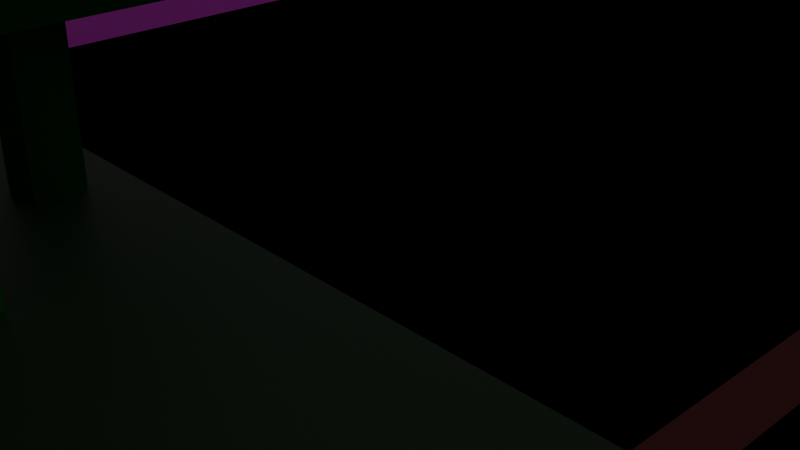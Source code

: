 # Source: Home.blend  (saved by Blender 3.2.14; exported with 4.5.12 LTS)
import bpy
from mathutils import Matrix  # noqa: F401  (used for matrix-valued properties, if any)

bpy.ops.wm.read_factory_settings(use_empty=True)
scene = bpy.context.scene
scene.name = 'Scene'

# ---- collections
col_collection = bpy.data.collections.new('Collection'); scene.collection.children.link(col_collection)
col_home = bpy.data.collections.new('Home'); scene.collection.children.link(col_home)
col_frontyard = bpy.data.collections.new('Frontyard'); col_home.children.link(col_frontyard)
col_bricks = bpy.data.collections.new('Bricks'); col_frontyard.children.link(col_bricks)
col_bushwall = bpy.data.collections.new('BushWall'); col_frontyard.children.link(col_bushwall)
col_gate = bpy.data.collections.new('Gate'); col_home.children.link(col_gate)
col_house = bpy.data.collections.new('House'); col_home.children.link(col_house)
col_garage = bpy.data.collections.new('Garage'); col_home.children.link(col_garage)
col_neighborwall = bpy.data.collections.new('NeighborWall'); col_home.children.link(col_neighborwall)
col_road = bpy.data.collections.new('Road'); col_home.children.link(col_road)
col_lines = bpy.data.collections.new('Lines'); col_road.children.link(col_lines)
col_ruler = bpy.data.collections.new('Ruler'); scene.collection.children.link(col_ruler)

# ---- images (referenced by path relative to the original .blend; pixels are not part of the script)
import os
ASSET_DIR = os.environ.get("B2B_ASSET_DIR", "")  # directory of the original .blend (textures are referenced by path, not embedded)
HERE = os.path.dirname(os.path.abspath(__file__))  # packed textures are extracted next to this script under _unpacked/

def load_image(name, relpath, width, height, colorspace="sRGB"):
    """Load a texture the original file referenced (path relative to the .blend, or extracted next to this script)."""
    p = next((c for c in (os.path.join(HERE, relpath), os.path.join(ASSET_DIR, relpath)) if relpath and os.path.exists(c)), "")
    if p:
        img = bpy.data.images.load(p, check_existing=True)
        img.name = name
    else:  # same state as the original file: an image datablock whose file is absent (Cycles renders it pink)
        img = bpy.data.images.new(name, width, height)
        img.source = "FILE"
        img.filepath = "//" + (relpath or name)
    img.colorspace_settings.name = colorspace
    return img
img_reference_png = load_image('reference.png', 'img/reference.png', 1024, 1024, 'sRGB')

# ---- materials (node trees are filled in below, after node groups)
mat_material_008 = bpy.data.materials.new('Material.008')
mat_material_008.use_transparent_shadow = False
mat_material_009 = bpy.data.materials.new('Material.009')
mat_material_009.use_transparent_shadow = False
mat_material_006 = bpy.data.materials.new('Material.006')
mat_material_006.use_transparent_shadow = False
mat_material_005 = bpy.data.materials.new('Material.005')
mat_material_005.use_transparent_shadow = False
mat_material_001 = bpy.data.materials.new('Material.001')
mat_material_001.use_transparent_shadow = False
mat_material_011 = bpy.data.materials.new('Material.011')
mat_material_011.use_transparent_shadow = False
mat_material_010 = bpy.data.materials.new('Material.010')
mat_material_010.use_transparent_shadow = False
mat_material_002 = bpy.data.materials.new('Material.002')
mat_material_002.use_transparent_shadow = False
mat_material_007 = bpy.data.materials.new('Material.007')
mat_material_007.use_transparent_shadow = False
mat_material_012 = bpy.data.materials.new('Material.012')
mat_material_012.use_transparent_shadow = False

# ---- material node trees
mat_material_008.use_nodes = True; mat_material_008.node_tree.nodes.clear()
_N = mat_material_008.node_tree.nodes; _L = mat_material_008.node_tree.links
n0 = _N.new('ShaderNodeBsdfPrincipled'); n0.name = 'Principled BSDF'; n0.location = (10, 300)
n0.distribution = 'GGX'
n0.subsurface_method = 'BURLEY'
n0.inputs[3].default_value = 1.45
n0.inputs[27].default_value = (0.0, 0.0, 0.0, 1.0)
n0.inputs[28].default_value = 1.0
n1 = _N.new('ShaderNodeOutputMaterial'); n1.name = 'Material Output'; n1.location = (300, 300)
n2 = _N.new('ShaderNodeTexImage'); n2.name = 'Image Texture'; n2.location = (-280, 280)
n2.image = img_reference_png
_L.new(n0.outputs[0], n1.inputs[0])
_L.new(n2.outputs[0], n0.inputs[0])
n1.is_active_output = True
mat_material_009.use_nodes = True; mat_material_009.node_tree.nodes.clear()
_N = mat_material_009.node_tree.nodes; _L = mat_material_009.node_tree.links
n0 = _N.new('ShaderNodeBsdfPrincipled'); n0.name = 'Principled BSDF'; n0.location = (10, 300)
n0.distribution = 'GGX'
n0.subsurface_method = 'RANDOM_WALK_SKIN'
n0.inputs[0].default_value = (0.1679, 0.1679, 0.1679, 1.0)
n0.inputs[3].default_value = 1.45
n0.inputs[27].default_value = (0.0, 0.0, 0.0, 1.0)
n0.inputs[28].default_value = 1.0
n1 = _N.new('ShaderNodeOutputMaterial'); n1.name = 'Material Output'; n1.location = (300, 300)
_L.new(n0.outputs[0], n1.inputs[0])
n1.is_active_output = True
mat_material_006.use_nodes = True; mat_material_006.node_tree.nodes.clear()
_N = mat_material_006.node_tree.nodes; _L = mat_material_006.node_tree.links
n0 = _N.new('ShaderNodeBsdfPrincipled'); n0.name = 'Principled BSDF'; n0.location = (10, 300)
n0.distribution = 'GGX'
n0.subsurface_method = 'RANDOM_WALK_SKIN'
n0.inputs[0].default_value = (0.233, 0.06003, 0.0102, 1.0)
n0.inputs[3].default_value = 1.45
n0.inputs[27].default_value = (0.0, 0.0, 0.0, 1.0)
n0.inputs[28].default_value = 1.0
n1 = _N.new('ShaderNodeOutputMaterial'); n1.name = 'Material Output'; n1.location = (300, 300)
_L.new(n0.outputs[0], n1.inputs[0])
n1.is_active_output = True
mat_material_005.use_nodes = True; mat_material_005.node_tree.nodes.clear()
_N = mat_material_005.node_tree.nodes; _L = mat_material_005.node_tree.links
n0 = _N.new('ShaderNodeBsdfPrincipled'); n0.name = 'Principled BSDF'; n0.location = (10, 300)
n0.distribution = 'GGX'
n0.subsurface_method = 'RANDOM_WALK_SKIN'
n0.inputs[0].default_value = (0.0, 0.07657, 0.004915, 1.0)
n0.inputs[3].default_value = 1.45
n0.inputs[27].default_value = (0.0, 0.0, 0.0, 1.0)
n0.inputs[28].default_value = 1.0
n1 = _N.new('ShaderNodeOutputMaterial'); n1.name = 'Material Output'; n1.location = (300, 300)
_L.new(n0.outputs[0], n1.inputs[0])
n1.is_active_output = True
mat_material_001.use_nodes = True; mat_material_001.node_tree.nodes.clear()
_N = mat_material_001.node_tree.nodes; _L = mat_material_001.node_tree.links
n0 = _N.new('ShaderNodeBsdfPrincipled'); n0.name = 'Principled BSDF'; n0.location = (360, 300)
n0.distribution = 'GGX'
n0.subsurface_method = 'RANDOM_WALK_SKIN'
n0.inputs[3].default_value = 1.45
n0.inputs[27].default_value = (0.0, 0.0, 0.0, 1.0)
n0.inputs[28].default_value = 1.0
n1 = _N.new('ShaderNodeOutputMaterial'); n1.name = 'Material Output'; n1.location = (650, 300)
n2 = _N.new('ShaderNodeRGB'); n2.name = 'RGB'; n2.location = (40, 354)
n2.outputs[0].default_value = (0.0, 0.0, 0.0, 1.0)
_L.new(n0.outputs[0], n1.inputs[0])
_L.new(n2.outputs[0], n0.inputs[0])
n1.is_active_output = True
mat_material_011.use_nodes = True; mat_material_011.node_tree.nodes.clear()
_N = mat_material_011.node_tree.nodes; _L = mat_material_011.node_tree.links
n0 = _N.new('ShaderNodeBsdfPrincipled'); n0.name = 'Principled BSDF'; n0.location = (10, 300)
n0.distribution = 'GGX'
n0.subsurface_method = 'RANDOM_WALK_SKIN'
n0.inputs[0].default_value = (0.01665, 0.06071, 0.01371, 1.0)
n0.inputs[3].default_value = 1.45
n0.inputs[27].default_value = (0.0, 0.0, 0.0, 1.0)
n0.inputs[28].default_value = 1.0
n1 = _N.new('ShaderNodeOutputMaterial'); n1.name = 'Material Output'; n1.location = (300, 300)
_L.new(n0.outputs[0], n1.inputs[0])
n1.is_active_output = True
mat_material_010.use_nodes = True; mat_material_010.node_tree.nodes.clear()
_N = mat_material_010.node_tree.nodes; _L = mat_material_010.node_tree.links
n0 = _N.new('ShaderNodeBsdfPrincipled'); n0.name = 'Principled BSDF'; n0.location = (10, 300)
n0.distribution = 'GGX'
n0.subsurface_method = 'RANDOM_WALK_SKIN'
n0.inputs[0].default_value = (0.214, 0.01001, 0.01103, 1.0)
n0.inputs[3].default_value = 1.45
n0.inputs[27].default_value = (0.0, 0.0, 0.0, 1.0)
n0.inputs[28].default_value = 1.0
n1 = _N.new('ShaderNodeOutputMaterial'); n1.name = 'Material Output'; n1.location = (300, 300)
_L.new(n0.outputs[0], n1.inputs[0])
n1.is_active_output = True
mat_material_002.use_nodes = True; mat_material_002.node_tree.nodes.clear()
_N = mat_material_002.node_tree.nodes; _L = mat_material_002.node_tree.links
n0 = _N.new('ShaderNodeBsdfPrincipled'); n0.name = 'Principled BSDF'; n0.location = (10, 300)
n0.distribution = 'GGX'
n0.subsurface_method = 'RANDOM_WALK_SKIN'
n0.inputs[0].default_value = (0.0, 0.2396, 0.00577, 1.0)
n0.inputs[3].default_value = 1.45
n0.inputs[27].default_value = (0.0, 0.0, 0.0, 1.0)
n0.inputs[28].default_value = 1.0
n1 = _N.new('ShaderNodeOutputMaterial'); n1.name = 'Material Output'; n1.location = (300, 300)
_L.new(n0.outputs[0], n1.inputs[0])
n1.is_active_output = True
mat_material_007.use_nodes = True; mat_material_007.node_tree.nodes.clear()
_N = mat_material_007.node_tree.nodes; _L = mat_material_007.node_tree.links
n0 = _N.new('ShaderNodeBsdfPrincipled'); n0.name = 'Principled BSDF'; n0.location = (10, 300)
n0.distribution = 'GGX'
n0.subsurface_method = 'RANDOM_WALK_SKIN'
n0.inputs[0].default_value = (0.8, 0.641, 0.4457, 1.0)
n0.inputs[3].default_value = 1.45
n0.inputs[27].default_value = (0.0, 0.0, 0.0, 1.0)
n0.inputs[28].default_value = 1.0
n1 = _N.new('ShaderNodeOutputMaterial'); n1.name = 'Material Output'; n1.location = (300, 300)
_L.new(n0.outputs[0], n1.inputs[0])
n1.is_active_output = True
mat_material_012.use_nodes = True; mat_material_012.node_tree.nodes.clear()
_N = mat_material_012.node_tree.nodes; _L = mat_material_012.node_tree.links
n0 = _N.new('ShaderNodeBsdfPrincipled'); n0.name = 'Principled BSDF'; n0.location = (10, 300)
n0.distribution = 'GGX'
n0.subsurface_method = 'RANDOM_WALK_SKIN'
n0.inputs[0].default_value = (0.3343, 0.3165, 0.2221, 1.0)
n0.inputs[3].default_value = 1.45
n0.inputs[27].default_value = (0.0, 0.0, 0.0, 1.0)
n0.inputs[28].default_value = 1.0
n1 = _N.new('ShaderNodeOutputMaterial'); n1.name = 'Material Output'; n1.location = (300, 300)
_L.new(n0.outputs[0], n1.inputs[0])
n1.is_active_output = True

# ---- world
world_world = bpy.data.worlds.new('World'); scene.world = world_world
world_world.use_nodes = True; world_world.node_tree.nodes.clear()
_N = world_world.node_tree.nodes; _L = world_world.node_tree.links
n0 = _N.new('ShaderNodeOutputWorld'); n0.name = 'World Output'; n0.location = (300, 300)
n1 = _N.new('ShaderNodeBackground'); n1.name = 'Background'; n1.location = (10, 300)
n1.inputs[0].default_value = (0.05088, 0.05088, 0.05088, 1.0)
_L.new(n1.outputs[0], n0.inputs[0])
n0.is_active_output = True
world_world.color = (0.05088, 0.05088, 0.05088)
world_world.use_sun_shadow = False
world_world.sun_shadow_jitter_overblur = 0.0

# ---- cameras
cam_camera = bpy.data.cameras.new('Camera')
cam_camera.clip_end = 100.0
cam_camera.ortho_scale = 7.314

# ---- lights
light_light = bpy.data.lights.new('Light', 'POINT')
light_light.transmission_factor = 0.0
light_light.energy = 1000.0
light_light.shadow_soft_size = 0.1
light_light.shadow_maximum_resolution = 0.006
light_light.use_absolute_resolution = True

# ---- meshes
me_plane_002 = bpy.data.meshes.new('Plane.002')
me_plane_002.from_pydata([(-0.3048, -0.3048, 0.0), (0.3048, -0.3048, 0.0), (-0.3048, 0.3048, 0.0), (0.3048, 0.3048, 0.0)], [], [(0, 1, 3, 2)])
_uv = me_plane_002.uv_layers.new(name='UVMap')
_uv.uv.foreach_set('vector', [0.0, 0.0, 1.0, 0.0, 1.0, 1.0, 0.0, 1.0])
me_plane_002.materials.append(mat_material_008)
me_plane_002.update()
me_cube_001 = bpy.data.meshes.new('Cube.001')
me_cube_001.from_pydata([(-0.3048, -0.3048, -0.3048), (-0.3048, -0.3048, 0.3048), (-0.3048, 0.3048, -0.3048), (-0.3048, 0.3048, 0.3048), (0.3048, -0.3048, -0.3048), (0.3048, -0.3048, 0.3048), (0.3048, 0.3048, -0.3048), (0.3048, 0.3048, 0.3048), (-0.3048, 0.265, 0.3048), (-0.3048, 0.1314, 0.3048), (-0.3048, 0.1314, -0.3048), (-0.3048, 0.265, -0.3048), (-0.3048, 0.1314, -0.3048), (-0.3048, 0.265, -0.3048), (-0.2717, 0.265, 0.3048), (-0.2717, 0.1314, 0.3048), (-0.3048, 0.2649, 0.3048), (-0.2717, 0.2649, 0.3048), (-0.3048, 0.2442, -0.3048), (-0.3048, 0.2442, -0.3048), (-0.3048, 0.153, -0.3048), (-0.3048, 0.153, -0.3048), (-0.3048, 0.1314, 0.3048), (-0.2717, 0.1314, 0.3048)], [], [(3, 2, 11, 8), (0, 1, 9, 10), (2, 3, 7, 6), (6, 7, 5, 4), (4, 5, 1, 0), (2, 6, 4, 0, 10, 12, 13, 11), (9, 1, 5, 7, 3, 8, 14, 15), (11, 13, 19, 18), (9, 15, 23, 22), (13, 12, 15, 14), (16, 18, 19, 17), (8, 11, 18, 16), (14, 8, 16, 17), (13, 14, 17, 19), (22, 23, 21, 20), (12, 10, 20, 21), (10, 9, 22, 20), (15, 12, 21, 23)])
_uv = me_cube_001.uv_layers.new(name='UVMap')
_uv.uv.foreach_set('vector', [0.625, 0.25, 0.375, 0.25, 0.375, 0.2337, 0.625, 0.2337, 0.375, 0.0, 0.625, 0.0, 0.625, 0.1789, 0.375, 0.1789, 0.375, 0.25, 0.625, 0.25, 0.625, 0.5, 0.375, 0.5, 0.375, 0.5, 0.625, 0.5, 0.625, 0.75, 0.375, 0.75, 0.375, 0.75, 0.625, 0.75, 0.625, 1.0, 0.375, 1.0, 0.125, 0.5, 0.375, 0.5, 0.375, 0.75, 0.125, 0.75, 0.125, 0.5711, 0.125, 0.5711, 0.125, 0.5163, 0.125, 0.5163, 0.875, 0.5711, 0.875, 0.75, 0.625, 0.75, 0.625, 0.5, 0.875, 0.5, 0.875, 0.5163, 0.8614, 0.5163, 0.8614, 0.5711, 0.125, 0.5163, 0.125, 0.5163, 0.125, 0.5163, 0.125, 0.5163, 0.875, 0.5711, 0.8614, 0.5711, 0.8614, 0.5711, 0.875, 0.5711, 0.1271, 0.5, 0.1271, 0.75, 0.3742, 0.75, 0.3742, 0.5, 0.4998, 0.2527, 0.375, 0.2521, 0.375, 0.2521, 0.375, 0.4992, 0.625, 0.2337, 0.375, 0.2337, 0.375, 0.2337, 0.625, 0.2337, 0.8614, 0.5163, 0.875, 0.5163, 0.875, 0.5163, 0.8614, 0.5163, 0.1271, 0.5, 0.3742, 0.5, 0.3742, 0.5, 0.1271, 0.5, 0.4998, 0.9973, 0.375, 0.7508, 0.375, 0.9979, 0.375, 0.9979, 0.125, 0.5711, 0.125, 0.5711, 0.125, 0.5711, 0.125, 0.5711, 0.375, 0.1789, 0.625, 0.1789, 0.625, 0.1789, 0.375, 0.1789, 0.3742, 0.75, 0.1271, 0.75, 0.1271, 0.75, 0.3742, 0.75])
me_cube_001.materials.append(mat_material_009)
me_cube_001.update()
me_cube_010 = bpy.data.meshes.new('Cube.010')
me_cube_010.from_pydata([(7.451e-09, 0.0, -0.8629), (7.451e-09, 0.0, -0.8629), (-0.3625, -0.2519, 0.7307), (0.1923, 0.37, 1.747), (-0.2456, 0.1944, 3.299), (-0.2685, 0.9083, 4.677), (-0.7982, -0.5023, 4.407), (0.2478, 0.8861, 2.435), (-1.192, -1.401, 4.474), (-1.873, -0.377, 4.649), (0.6598, 0.7143, 5.129), (-0.07086, 2.216, 4.982), (-0.453, -0.4442, 5.072), (-0.6179, -0.441, 0.993), (7.451e-09, 0.0, -0.8629), (-0.1642, -0.28, 0.7682), (0.4486, 0.401, 1.884), (-0.5884, 0.02303, 3.134)], [(0, 1), (1, 2), (2, 3), (3, 4), (4, 5), (4, 6), (3, 7), (6, 8), (6, 9), (5, 10), (5, 11), (6, 12), (2, 13), (1, 14), (2, 15), (3, 16), (4, 17)], [])
_uv = me_cube_010.uv_layers.new(name='UVMap')
_uv.uv.foreach_set('vector', [])
me_cube_010.materials.append(mat_material_006)
me_cube_010.update()
me_cube_002 = bpy.data.meshes.new('Cube.002')
me_cube_002.from_pydata([(-0.1524, -0.1524, -0.2858), (-0.6096, -0.9144, 0.2062), (-0.6096, -0.9144, 0.7792), (-0.1524, 0.1524, -0.2858), (-0.6096, 0.9144, 0.2062), (-0.6096, 0.9144, 0.7792), (0.1524, -0.1524, -0.2858), (0.6096, -0.9144, 0.2062), (0.6096, -0.9144, 0.7792), (0.1524, 0.1524, -0.2858), (0.6096, 0.9144, 0.2062), (0.6096, 0.9144, 0.7792), (-0.6096, -0.9144, 0.4927), (-0.2032, -0.2032, 1.164e-10), (-0.2032, 0.2032, 0.0), (-0.6096, 0.9144, 0.4927), (0.2032, 0.2032, 0.0), (0.6096, 0.9144, 0.4927), (0.2032, -0.2032, 0.0), (0.6096, -0.9144, 0.4927), (-0.2032, -0.2032, 0.1397), (-0.6096, -0.9144, 0.6359), (-0.2032, 0.2032, 0.1397), (-0.6096, 0.9144, 0.6359), (0.6096, 0.9144, 0.6359), (0.2032, 0.2032, 0.1397), (0.2032, -0.2032, 0.1397), (0.6096, -0.9144, 0.6359), (-0.6096, -0.9144, 0.7075), (-0.2032, 0.2032, -0.1397), (-0.6096, 0.9144, 0.7075), (0.2032, 0.2032, -0.1397), (0.2032, -0.2032, -0.1397), (0.6096, 0.9144, 0.7075), (0.6096, -0.9144, 0.7075), (-0.2032, -0.2032, -0.1397), (-0.6096, -9.537e-07, 0.2062), (-0.2032, 0.2032, -0.2286), (-0.6096, -9.537e-07, 0.7792), (0.2032, 0.2032, -0.2286), (0.2032, -0.2032, -0.2286), (0.6096, -9.537e-07, 0.2062), (0.6096, -9.537e-07, 0.7792), (-0.2032, -0.2032, -0.2286), (0.6096, -9.537e-07, 0.4927), (-0.6096, -9.537e-07, 0.4927), (0.6096, -9.537e-07, 0.6359), (-0.6096, -9.537e-07, 0.6359), (-0.1858, -9.504e-07, -0.2899), (0.6096, -9.537e-07, 0.7075), (-0.6096, -9.537e-07, 0.7075), (-0.6096, -0.4572, 0.2062), (-0.1945, 0.1945, -0.2643), (0.6096, -0.4572, 0.7792), (0.0, 0.1858, -0.2899), (0.6096, -0.4572, 0.4927), (0.6096, -0.4572, 0.6359), (0.1945, 0.1945, -0.2643), (0.6096, -0.4572, 0.7075), (-0.6096, -0.4572, 0.7792), (0.1858, -9.504e-07, -0.2899), (0.6096, -0.4572, 0.2062), (0.1945, -0.1945, -0.2643), (-0.6096, -0.4572, 0.4927), (-0.6096, -0.4572, 0.6359), (-2.794e-09, -0.1858, -0.2899), (-0.6096, -0.4572, 0.7075), (-0.6096, 0.4572, 0.7792), (-0.2032, -0.2032, -0.07461), (-0.2032, 0.2032, 0.07461), (0.6096, 0.4572, 0.2062), (-0.6096, 0.4572, 0.4927), (0.2032, 0.2032, 0.07461), (-0.6096, 0.4572, 0.6359), (0.2032, -0.2032, 0.07461), (-1.397e-09, -0.2794, -5.821e-10), (-0.6096, 0.4572, 0.7075), (0.2794, -9.55e-07, 0.0), (-0.6096, 0.4572, 0.2062), (1.281e-09, 0.2794, 0.0), (0.6096, 0.4572, 0.7792), (-0.2794, -9.509e-07, 0.0), (0.6096, 0.4572, 0.4927), (-0.2032, -0.2032, 0.07461), (0.6096, 0.4572, 0.6359), (0.6096, 0.4572, 0.7075), (-0.2032, 0.2032, 0.1889), (0.2032, 0.2032, 0.1889), (-0.6096, 0.6858, 0.7792), (0.2032, -0.2032, 0.1889), (0.6096, 0.6858, 0.2062), (-1.397e-09, -0.2794, 0.1397), (-0.6096, 0.6858, 0.4927), (0.2794, -9.55e-07, 0.1397), (-0.6096, 0.6858, 0.6359), (-0.6096, 0.6858, 0.7075), (1.281e-09, 0.2794, 0.1397), (-0.6096, 0.6858, 0.2062), (-0.2794, -9.509e-07, 0.1397), (0.6096, 0.6858, 0.7792), (-0.2032, 0.2032, -0.07461), (0.6096, 0.6858, 0.4927), (0.2032, 0.2032, -0.07461), (0.6096, 0.6858, 0.6359), (0.2032, -0.2032, -0.07461), (-0.2032, -0.2032, -0.1889), (0.6096, 0.6858, 0.7075), (-0.6096, -0.6858, 0.2062), (-0.2794, -9.527e-07, -0.1397), (0.6096, -0.6858, 0.7792), (1.281e-09, 0.2794, -0.1397), (0.6096, -0.6858, 0.4927), (0.2794, -9.55e-07, -0.1397), (0.6096, -0.6858, 0.6359), (2.328e-10, -0.2794, -0.1397), (0.6096, -0.6858, 0.7075), (-0.2032, 0.2032, -0.1889), (-0.6096, -0.6858, 0.7792), (0.2032, 0.2032, -0.1889), (0.2032, -0.2032, -0.1889), (0.6096, -0.6858, 0.2062), (-0.1945, -0.1945, -0.2643), (-0.6096, -0.6858, 0.4927), (-0.6096, -0.6858, 0.6359), (-1.63e-09, -0.2794, -0.2286), (0.2794, -9.55e-07, -0.2286), (-0.6096, -0.6858, 0.7075), (-0.6096, 0.9144, 0.6717), (1.281e-09, 0.2794, -0.2286), (0.6096, 0.9144, 0.6717), (-0.2794, -9.546e-07, -0.2286), (0.6096, -0.9144, 0.6717), (-0.2032, -0.2032, 0.1889), (-0.6096, -0.9144, 0.6717), (-0.6096, -9.537e-07, 0.6717), (0.6096, -9.537e-07, 0.6717), (-0.6096, -0.4572, 0.6717), (0.6096, -0.4572, 0.6717), (0.6096, 0.4572, 0.6717), (-0.6096, 0.4572, 0.6717), (0.6096, 0.6858, 0.6717), (-0.6096, 0.6858, 0.6717), (-0.6096, -0.6858, 0.6717), (0.6096, -0.6858, 0.6717), (0.0, -9.504e-07, -0.2987), (4.657e-10, -0.2794, -0.07461), (0.2794, -9.542e-07, -0.07461), (5.675e-10, 0.2794, -0.07461), (-0.2794, -9.523e-07, -0.07461), (-1.397e-09, -0.2794, 0.07461), (0.2794, -9.542e-07, 0.07461), (5.675e-10, 0.2794, 0.07461), (-0.2794, -9.523e-07, 0.07461), (-0.2794, -9.527e-07, -0.1889), (5.675e-10, 0.2794, -0.1889), (0.2794, -9.542e-07, -0.1889), (4.191e-09, -0.2794, -0.1889), (-4.657e-10, -0.2676, -0.2647), (0.2676, -9.551e-07, -0.2647), (1.397e-09, 0.2676, -0.2647), (-0.2676, -9.523e-07, -0.2647), (-1.397e-09, -0.2794, 0.1889), (0.2794, -9.542e-07, 0.1889), (5.675e-10, 0.2794, 0.1889), (-0.2794, -9.523e-07, 0.1889), (0.2032, -0.2032, 0.2062), (-1.498e-09, -0.2794, 0.2062), (-0.2032, -0.2032, 0.2062), (0.2032, 0.2032, 0.2062), (0.2794, -9.537e-07, 0.2062), (0.2794, -9.552e-07, 0.2062), (-0.2032, 0.2032, 0.2062), (1.535e-09, 0.2794, 0.2062), (-0.2794, -9.533e-07, 0.2062), (-0.2794, -9.537e-07, 0.2062)], [], [(3, 54, 144, 48), (54, 9, 60, 144), (144, 60, 6, 65), (48, 144, 65, 0), (32, 104, 145, 114), (104, 18, 75, 145), (145, 75, 13, 68), (114, 145, 68, 35), (31, 102, 146, 112), (102, 16, 77, 146), (146, 77, 18, 104), (112, 146, 104, 32), (29, 100, 147, 110), (100, 14, 79, 147), (147, 79, 16, 102), (110, 147, 102, 31), (35, 68, 148, 108), (68, 13, 81, 148), (148, 81, 14, 100), (108, 148, 100, 29), (18, 74, 149, 75), (74, 26, 91, 149), (149, 91, 20, 83), (75, 149, 83, 13), (16, 72, 150, 77), (72, 25, 93, 150), (150, 93, 26, 74), (77, 150, 74, 18), (14, 69, 151, 79), (69, 22, 96, 151), (151, 96, 25, 72), (79, 151, 72, 16), (13, 83, 152, 81), (83, 20, 98, 152), (152, 98, 22, 69), (81, 152, 69, 14), (43, 105, 153, 130), (105, 35, 108, 153), (153, 108, 29, 116), (130, 153, 116, 37), (37, 116, 154, 128), (116, 29, 110, 154), (154, 110, 31, 118), (128, 154, 118, 39), (39, 118, 155, 125), (118, 31, 112, 155), (155, 112, 32, 119), (125, 155, 119, 40), (40, 119, 156, 124), (119, 32, 114, 156), (156, 114, 35, 105), (124, 156, 105, 43), (6, 62, 157, 65), (62, 40, 124, 157), (157, 124, 43, 121), (65, 157, 121, 0), (9, 57, 158, 60), (57, 39, 125, 158), (158, 125, 40, 62), (60, 158, 62, 6), (3, 52, 159, 54), (52, 37, 128, 159), (159, 128, 39, 57), (54, 159, 57, 9), (0, 121, 160, 48), (121, 43, 130, 160), (160, 130, 37, 52), (48, 160, 52, 3), (26, 89, 161, 91), (166, 161, 89, 165), (167, 132, 161, 166), (91, 161, 132, 20), (25, 87, 162, 93), (170, 162, 87, 168, 169), (89, 162, 170, 165), (93, 162, 89, 26), (22, 86, 163, 96), (163, 86, 171, 172), (87, 163, 172, 168), (96, 163, 87, 25), (20, 132, 164, 98), (173, 164, 132, 167, 174), (86, 164, 173, 171), (98, 164, 86, 22), (95, 88, 5, 30), (30, 5, 11, 33), (115, 109, 8, 34), (34, 8, 2, 28), (107, 120, 7, 1), (109, 117, 2, 8), (7, 19, 12, 1), (120, 111, 19, 7), (4, 15, 17, 10), (97, 92, 15, 4), (19, 27, 21, 12), (111, 113, 27, 19), (15, 23, 24, 17), (92, 94, 23, 15), (131, 34, 28, 133), (143, 115, 34, 131), (127, 30, 33, 129), (141, 95, 30, 127), (136, 66, 50, 134), (138, 85, 49, 135), (63, 64, 47, 45), (82, 84, 46, 44), (51, 63, 45, 36), (70, 82, 44, 41), (80, 67, 38, 42), (173, 174, 36, 78, 70, 41, 169, 168, 172, 171), (85, 80, 42, 49), (66, 59, 38, 50), (126, 117, 59, 66), (107, 122, 63, 51), (122, 123, 64, 63), (142, 126, 66, 136), (135, 49, 58, 137), (44, 46, 56, 55), (41, 44, 55, 61), (42, 38, 59, 53), (170, 169, 41, 61, 51, 36, 174, 167, 166, 165), (49, 42, 53, 58), (106, 99, 80, 85), (97, 90, 70, 78), (99, 88, 67, 80), (90, 101, 82, 70), (101, 103, 84, 82), (140, 106, 85, 138), (134, 50, 76, 139), (45, 47, 73, 71), (36, 45, 71, 78), (50, 38, 67, 76), (129, 33, 106, 140), (17, 24, 103, 101), (10, 17, 101, 90), (11, 5, 88, 99), (4, 10, 90, 97), (33, 11, 99, 106), (139, 76, 95, 141), (71, 73, 94, 92), (78, 71, 92, 97), (76, 67, 88, 95), (133, 28, 126, 142), (12, 21, 123, 122), (1, 12, 122, 107), (28, 2, 117, 126), (137, 58, 115, 143), (55, 56, 113, 111), (61, 55, 111, 120), (53, 59, 117, 109), (51, 61, 120, 107), (58, 53, 109, 115), (56, 137, 143, 113), (21, 133, 142, 123), (73, 139, 141, 94), (24, 129, 140, 103), (47, 134, 139, 73), (103, 140, 138, 84), (46, 135, 137, 56), (123, 142, 136, 64), (84, 138, 135, 46), (64, 136, 134, 47), (94, 141, 127, 23), (23, 127, 129, 24), (113, 143, 131, 27), (27, 131, 133, 21)])
me_cube_002.polygons.foreach_set('material_index', [0, 0, 0, 0, 0, 0, 0, 0, 0, 0, 0, 0, 0, 0, 0, 0, 0, 0, 0, 0, 0, 0, 0, 0, 0, 0, 0, 0, 0, 0, 0, 0, 0, 0, 0, 0, 0, 0, 0, 0, 0, 0, 0, 0, 0, 0, 0, 0, 0, 0, 0, 0, 0, 0, 0, 0, 0, 0, 0, 0, 0, 0, 0, 0, 0, 0, 0, 0, 0, 0, 0, 0, 0, 0, 0, 0, 0, 0, 0, 0, 0, 0, 0, 0, 0, 0, 0, 0, 0, 0, 0, 0, 0, 0, 0, 0, 0, 0, 0, 0, 0, 0, 1, 0, 0, 0, 0, 0, 0, 0, 0, 0, 0, 0, 0, 1, 0, 0, 0, 0, 0, 0, 0, 0, 0, 0, 0, 0, 1, 0, 0, 0, 0, 0, 0, 0, 0, 0, 1, 0, 0, 0, 0, 0, 0, 0, 0, 0, 0, 0, 0, 0, 0, 0, 0, 0, 0, 0, 0, 0, 0, 0, 0, 0, 0, 0])
_uv = me_cube_002.uv_layers.new(name='UVMap')
_uv.uv.foreach_set('vector', [0.125, 0.5, 0.25, 0.5, 0.247, 0.625, 0.125, 0.625, 0.25, 0.5, 0.375, 0.5, 0.3446, 0.625, 0.247, 0.625, 0.247, 0.625, 0.3446, 0.625, 0.375, 0.75, 0.25, 0.75, 0.125, 0.625, 0.247, 0.625, 0.25, 0.75, 0.125, 0.75, 0.4427, 0.75, 0.4694, 0.75, 0.4693, 0.875, 0.4423, 0.875, 0.4694, 0.75, 0.5, 0.75, 0.5, 0.875, 0.4693, 0.875, 0.4693, 0.875, 0.5, 0.875, 0.5, 1.0, 0.4688, 1.0, 0.4423, 0.875, 0.4693, 0.875, 0.4688, 1.0, 0.4375, 1.0, 0.4427, 0.5, 0.4694, 0.5, 0.4694, 0.625, 0.4427, 0.625, 0.4694, 0.5, 0.5, 0.5, 0.5, 0.625, 0.4694, 0.625, 0.4694, 0.625, 0.5, 0.625, 0.5, 0.75, 0.4694, 0.75, 0.4427, 0.625, 0.4694, 0.625, 0.4694, 0.75, 0.4427, 0.75, 0.4427, 0.25, 0.4694, 0.25, 0.4694, 0.375, 0.4427, 0.375, 0.4694, 0.25, 0.5, 0.25, 0.5, 0.375, 0.4694, 0.375, 0.4694, 0.375, 0.5, 0.375, 0.5, 0.5, 0.4694, 0.5, 0.4427, 0.375, 0.4694, 0.375, 0.4694, 0.5, 0.4427, 0.5, 0.4375, 0.0, 0.4688, 0.0, 0.4693, 0.125, 0.4423, 0.125, 0.4688, 0.0, 0.5, 0.0, 0.5, 0.125, 0.4693, 0.125, 0.4693, 0.125, 0.5, 0.125, 0.5, 0.25, 0.4694, 0.25, 0.4423, 0.125, 0.4693, 0.125, 0.4694, 0.25, 0.4427, 0.25, 0.5, 0.75, 0.5306, 0.75, 0.5307, 0.875, 0.5, 0.875, 0.5306, 0.75, 0.5573, 0.75, 0.5577, 0.875, 0.5307, 0.875, 0.5307, 0.875, 0.5577, 0.875, 0.5625, 1.0, 0.5313, 1.0, 0.5, 0.875, 0.5307, 0.875, 0.5313, 1.0, 0.5, 1.0, 0.5, 0.5, 0.5306, 0.5, 0.5306, 0.625, 0.5, 0.625, 0.5306, 0.5, 0.5573, 0.5, 0.5573, 0.625, 0.5306, 0.625, 0.5306, 0.625, 0.5573, 0.625, 0.5573, 0.75, 0.5306, 0.75, 0.5, 0.625, 0.5306, 0.625, 0.5306, 0.75, 0.5, 0.75, 0.5, 0.25, 0.5306, 0.25, 0.5306, 0.375, 0.5, 0.375, 0.5306, 0.25, 0.5573, 0.25, 0.5573, 0.375, 0.5306, 0.375, 0.5306, 0.375, 0.5573, 0.375, 0.5573, 0.5, 0.5306, 0.5, 0.5, 0.375, 0.5306, 0.375, 0.5306, 0.5, 0.5, 0.5, 0.5, 0.0, 0.5313, 0.0, 0.5307, 0.125, 0.5, 0.125, 0.5313, 0.0, 0.5625, 0.0, 0.5577, 0.125, 0.5307, 0.125, 0.5307, 0.125, 0.5577, 0.125, 0.5573, 0.25, 0.5306, 0.25, 0.5, 0.125, 0.5307, 0.125, 0.5306, 0.25, 0.5, 0.25, 0.4062, 0.0, 0.4219, 0.0, 0.4224, 0.125, 0.4063, 0.125, 0.4219, 0.0, 0.4375, 0.0, 0.4423, 0.125, 0.4224, 0.125, 0.4224, 0.125, 0.4423, 0.125, 0.4427, 0.25, 0.4225, 0.25, 0.4063, 0.125, 0.4224, 0.125, 0.4225, 0.25, 0.4063, 0.25, 0.4063, 0.25, 0.4225, 0.25, 0.4225, 0.375, 0.4063, 0.375, 0.4225, 0.25, 0.4427, 0.25, 0.4427, 0.375, 0.4225, 0.375, 0.4225, 0.375, 0.4427, 0.375, 0.4427, 0.5, 0.4225, 0.5, 0.4063, 0.375, 0.4225, 0.375, 0.4225, 0.5, 0.4063, 0.5, 0.4063, 0.5, 0.4225, 0.5, 0.4225, 0.625, 0.4063, 0.625, 0.4225, 0.5, 0.4427, 0.5, 0.4427, 0.625, 0.4225, 0.625, 0.4225, 0.625, 0.4427, 0.625, 0.4427, 0.75, 0.4225, 0.75, 0.4063, 0.625, 0.4225, 0.625, 0.4225, 0.75, 0.4063, 0.75, 0.4063, 0.75, 0.4225, 0.75, 0.4224, 0.875, 0.4063, 0.875, 0.4225, 0.75, 0.4427, 0.75, 0.4423, 0.875, 0.4224, 0.875, 0.4224, 0.875, 0.4423, 0.875, 0.4375, 1.0, 0.4219, 1.0, 0.4063, 0.875, 0.4224, 0.875, 0.4219, 1.0, 0.4062, 1.0, 0.375, 0.75, 0.3899, 0.75, 0.3906, 0.875, 0.375, 0.875, 0.3899, 0.75, 0.4063, 0.75, 0.4063, 0.875, 0.3906, 0.875, 0.3906, 0.875, 0.4063, 0.875, 0.4062, 1.0, 0.3906, 1.0, 0.375, 0.875, 0.3906, 0.875, 0.3906, 1.0, 0.375, 1.0, 0.375, 0.5, 0.3899, 0.5, 0.3876, 0.625, 0.3446, 0.625, 0.3899, 0.5, 0.4063, 0.5, 0.4063, 0.625, 0.3876, 0.625, 0.3876, 0.625, 0.4063, 0.625, 0.4063, 0.75, 0.3899, 0.75, 0.3446, 0.625, 0.3876, 0.625, 0.3899, 0.75, 0.375, 0.75, 0.375, 0.25, 0.3906, 0.25, 0.3906, 0.375, 0.375, 0.375, 0.3906, 0.25, 0.4063, 0.25, 0.4063, 0.375, 0.3906, 0.375, 0.3906, 0.375, 0.4063, 0.375, 0.4063, 0.5, 0.3899, 0.5, 0.375, 0.375, 0.3906, 0.375, 0.3899, 0.5, 0.375, 0.5, 0.375, 0.0, 0.3906, 0.0, 0.3906, 0.125, 0.375, 0.125, 0.3906, 0.0, 0.4062, 0.0, 0.4063, 0.125, 0.3906, 0.125, 0.3906, 0.125, 0.4063, 0.125, 0.4063, 0.25, 0.3906, 0.25, 0.375, 0.125, 0.3906, 0.125, 0.3906, 0.25, 0.375, 0.25, 0.5573, 0.75, 0.5775, 0.75, 0.5776, 0.875, 0.5577, 0.875, 0.5846, 0.875, 0.5776, 0.875, 0.5775, 0.75, 0.5845, 0.75, 0.5849, 1.0, 0.5781, 1.0, 0.5776, 0.875, 0.5846, 0.875, 0.5577, 0.875, 0.5776, 0.875, 0.5781, 1.0, 0.5625, 1.0, 0.5573, 0.5, 0.5775, 0.5, 0.5775, 0.625, 0.5573, 0.625, 0.5845, 0.625, 0.5775, 0.625, 0.5775, 0.5, 0.5845, 0.5, 0.5845, 0.625, 0.5775, 0.75, 0.5775, 0.625, 0.5845, 0.625, 0.5845, 0.75, 0.5573, 0.625, 0.5775, 0.625, 0.5775, 0.75, 0.5573, 0.75, 0.5573, 0.25, 0.5775, 0.25, 0.5775, 0.375, 0.5573, 0.375, 0.5775, 0.375, 0.5775, 0.25, 0.5845, 0.25, 0.5845, 0.375, 0.5775, 0.5, 0.5775, 0.375, 0.5845, 0.375, 0.5845, 0.5, 0.5573, 0.375, 0.5775, 0.375, 0.5775, 0.5, 0.5573, 0.5, 0.5625, 0.0, 0.5781, 0.0, 0.5776, 0.125, 0.5577, 0.125, 0.5846, 0.125, 0.5776, 0.125, 0.5781, 0.0, 0.5849, 0.0, 0.5846, 0.125, 0.5775, 0.25, 0.5776, 0.125, 0.5846, 0.125, 0.5845, 0.25, 0.5577, 0.125, 0.5776, 0.125, 0.5775, 0.25, 0.5573, 0.25, 0.5938, 0.2188, 0.625, 0.2188, 0.625, 0.25, 0.5938, 0.25, 0.5938, 0.25, 0.625, 0.25, 0.625, 0.5, 0.5938, 0.5, 0.5938, 0.7188, 0.625, 0.7188, 0.625, 0.75, 0.5938, 0.75, 0.5938, 0.75, 0.625, 0.75, 0.625, 1.0, 0.5938, 1.0, 0.125, 0.7188, 0.375, 0.7188, 0.375, 0.75, 0.125, 0.75, 0.625, 0.7188, 0.875, 0.7188, 0.875, 0.75, 0.625, 0.75, 0.375, 0.75, 0.5, 0.75, 0.5, 1.0, 0.375, 1.0, 0.375, 0.7188, 0.5, 0.7188, 0.5, 0.75, 0.375, 0.75, 0.375, 0.25, 0.5, 0.25, 0.5, 0.5, 0.375, 0.5, 0.375, 0.2188, 0.5, 0.2188, 0.5, 0.25, 0.375, 0.25, 0.5, 0.75, 0.5625, 0.75, 0.5625, 1.0, 0.5, 1.0, 0.5, 0.7188, 0.5625, 0.7188, 0.5625, 0.75, 0.5, 0.75, 0.5, 0.25, 0.5625, 0.25, 0.5625, 0.5, 0.5, 0.5, 0.5, 0.2188, 0.5625, 0.2188, 0.5625, 0.25, 0.5, 0.25, 0.5781, 0.75, 0.5938, 0.75, 0.5938, 1.0, 0.5781, 1.0, 0.5781, 0.7188, 0.5938, 0.7188, 0.5938, 0.75, 0.5781, 0.75, 0.5781, 0.25, 0.5938, 0.25, 0.5938, 0.5, 0.5781, 0.5, 0.5781, 0.2188, 0.5938, 0.2188, 0.5938, 0.25, 0.5781, 0.25, 0.5781, 0.0625, 0.5938, 0.0625, 0.5938, 0.125, 0.5781, 0.125, 0.5781, 0.5625, 0.5938, 0.5625, 0.5938, 0.625, 0.5781, 0.625, 0.5, 0.0625, 0.5625, 0.0625, 0.5625, 0.125, 0.5, 0.125, 0.5, 0.5625, 0.5625, 0.5625, 0.5625, 0.625, 0.5, 0.625, 0.375, 0.0625, 0.5, 0.0625, 0.5, 0.125, 0.375, 0.125, 0.375, 0.5625, 0.5, 0.5625, 0.5, 0.625, 0.375, 0.625, 0.625, 0.5625, 0.875, 0.5625, 0.875, 0.625, 0.625, 0.625, 0.1927, 0.625, 0.1927, 0.625, 0.125, 0.625, 0.125, 0.5625, 0.375, 0.5625, 0.375, 0.625, 0.3073, 0.625, 0.2917, 0.5972, 0.25, 0.5868, 0.2083, 0.5972, 0.5938, 0.5625, 0.625, 0.5625, 0.625, 0.625, 0.5938, 0.625, 0.5938, 0.0625, 0.625, 0.0625, 0.625, 0.125, 0.5938, 0.125, 0.5938, 0.03125, 0.625, 0.03125, 0.625, 0.0625, 0.5938, 0.0625, 0.375, 0.03125, 0.5, 0.03125, 0.5, 0.0625, 0.375, 0.0625, 0.5, 0.03125, 0.5625, 0.03125, 0.5625, 0.0625, 0.5, 0.0625, 0.5781, 0.03125, 0.5938, 0.03125, 0.5938, 0.0625, 0.5781, 0.0625, 0.5781, 0.625, 0.5938, 0.625, 0.5938, 0.6875, 0.5781, 0.6875, 0.5, 0.625, 0.5625, 0.625, 0.5625, 0.6875, 0.5, 0.6875, 0.375, 0.625, 0.5, 0.625, 0.5, 0.6875, 0.375, 0.6875, 0.625, 0.625, 0.875, 0.625, 0.875, 0.6875, 0.625, 0.6875, 0.3073, 0.625, 0.3073, 0.625, 0.375, 0.625, 0.375, 0.6875, 0.125, 0.6875, 0.125, 0.625, 0.1927, 0.625, 0.2083, 0.6528, 0.25, 0.6632, 0.2917, 0.6528, 0.5938, 0.625, 0.625, 0.625, 0.625, 0.6875, 0.5938, 0.6875, 0.5938, 0.5312, 0.625, 0.5312, 0.625, 0.5625, 0.5938, 0.5625, 0.125, 0.5312, 0.375, 0.5312, 0.375, 0.5625, 0.125, 0.5625, 0.625, 0.5312, 0.875, 0.5312, 0.875, 0.5625, 0.625, 0.5625, 0.375, 0.5312, 0.5, 0.5312, 0.5, 0.5625, 0.375, 0.5625, 0.5, 0.5312, 0.5625, 0.5312, 0.5625, 0.5625, 0.5, 0.5625, 0.5781, 0.5312, 0.5938, 0.5312, 0.5938, 0.5625, 0.5781, 0.5625, 0.5781, 0.125, 0.5938, 0.125, 0.5938, 0.1875, 0.5781, 0.1875, 0.5, 0.125, 0.5625, 0.125, 0.5625, 0.1875, 0.5, 0.1875, 0.375, 0.125, 0.5, 0.125, 0.5, 0.1875, 0.375, 0.1875, 0.5938, 0.125, 0.625, 0.125, 0.625, 0.1875, 0.5938, 0.1875, 0.5781, 0.5, 0.5938, 0.5, 0.5938, 0.5312, 0.5781, 0.5312, 0.5, 0.5, 0.5625, 0.5, 0.5625, 0.5312, 0.5, 0.5312, 0.375, 0.5, 0.5, 0.5, 0.5, 0.5312, 0.375, 0.5312, 0.625, 0.5, 0.875, 0.5, 0.875, 0.5312, 0.625, 0.5312, 0.125, 0.5, 0.375, 0.5, 0.375, 0.5312, 0.125, 0.5312, 0.5938, 0.5, 0.625, 0.5, 0.625, 0.5312, 0.5938, 0.5312, 0.5781, 0.1875, 0.5938, 0.1875, 0.5938, 0.2188, 0.5781, 0.2188, 0.5, 0.1875, 0.5625, 0.1875, 0.5625, 0.2188, 0.5, 0.2188, 0.375, 0.1875, 0.5, 0.1875, 0.5, 0.2188, 0.375, 0.2188, 0.5938, 0.1875, 0.625, 0.1875, 0.625, 0.2188, 0.5938, 0.2188, 0.5781, 0.0, 0.5938, 0.0, 0.5938, 0.03125, 0.5781, 0.03125, 0.5, 0.0, 0.5625, 0.0, 0.5625, 0.03125, 0.5, 0.03125, 0.375, 0.0, 0.5, 0.0, 0.5, 0.03125, 0.375, 0.03125, 0.5938, 0.0, 0.625, 0.0, 0.625, 0.03125, 0.5938, 0.03125, 0.5781, 0.6875, 0.5938, 0.6875, 0.5938, 0.7188, 0.5781, 0.7188, 0.5, 0.6875, 0.5625, 0.6875, 0.5625, 0.7188, 0.5, 0.7188, 0.375, 0.6875, 0.5, 0.6875, 0.5, 0.7188, 0.375, 0.7188, 0.625, 0.6875, 0.875, 0.6875, 0.875, 0.7188, 0.625, 0.7188, 0.125, 0.6875, 0.375, 0.6875, 0.375, 0.7188, 0.125, 0.7188, 0.5938, 0.6875, 0.625, 0.6875, 0.625, 0.7188, 0.5938, 0.7188, 0.5625, 0.6875, 0.5781, 0.6875, 0.5781, 0.7188, 0.5625, 0.7188, 0.5625, 0.0, 0.5781, 0.0, 0.5781, 0.03125, 0.5625, 0.03125, 0.5625, 0.1875, 0.5781, 0.1875, 0.5781, 0.2188, 0.5625, 0.2188, 0.5625, 0.5, 0.5781, 0.5, 0.5781, 0.5312, 0.5625, 0.5312, 0.5625, 0.125, 0.5781, 0.125, 0.5781, 0.1875, 0.5625, 0.1875, 0.5625, 0.5312, 0.5781, 0.5312, 0.5781, 0.5625, 0.5625, 0.5625, 0.5625, 0.625, 0.5781, 0.625, 0.5781, 0.6875, 0.5625, 0.6875, 0.5625, 0.03125, 0.5781, 0.03125, 0.5781, 0.0625, 0.5625, 0.0625, 0.5625, 0.5625, 0.5781, 0.5625, 0.5781, 0.625, 0.5625, 0.625, 0.5625, 0.0625, 0.5781, 0.0625, 0.5781, 0.125, 0.5625, 0.125, 0.5625, 0.2188, 0.5781, 0.2188, 0.5781, 0.25, 0.5625, 0.25, 0.5625, 0.25, 0.5781, 0.25, 0.5781, 0.5, 0.5625, 0.5, 0.5625, 0.7188, 0.5781, 0.7188, 0.5781, 0.75, 0.5625, 0.75, 0.5625, 0.75, 0.5781, 0.75, 0.5781, 1.0, 0.5625, 1.0])
me_cube_002.materials.append(mat_material_005)
me_cube_002.materials.append(mat_material_001)
me_cube_002.update()
me_cube_043 = bpy.data.meshes.new('Cube.043')
me_cube_043.from_pydata([(-0.3048, -0.3048, -0.3048), (-0.3048, -0.3048, 0.3048), (-0.1061, 0.3048, -0.3048), (-0.1061, 0.3048, 0.3048), (0.3048, -0.3048, -0.3048), (0.3048, -0.3048, 0.3048), (0.3048, 0.3048, -0.3048), (0.3048, 0.3048, 0.3048), (0.0, 0.3048, -0.3048), (0.0, 0.3048, 0.3048), (0.0, -0.3048, -0.3048), (0.0, -0.3048, 0.3048), (-0.3048, 0.0, -0.3048), (-0.3048, 0.0, 0.3048), (0.3048, 0.0, -0.3048), (0.3048, 0.0, 0.3048), (0.0, 0.0, 0.3048), (0.0, 0.0, -0.3048), (-0.2381, 0.1524, 0.3048), (0.3048, 0.1524, -0.3048), (-0.2381, 0.1524, -0.3048), (0.3048, 0.1524, 0.3048), (0.0, 0.1524, 0.3048), (0.0, 0.1524, -0.3048), (-0.06611, 0.3048, -0.3048), (-0.1524, -0.3048, 0.3048), (-0.06611, 0.3048, 0.3048), (-0.1524, -0.3048, -0.3048), (-0.1524, 0.0, -0.3048), (-0.1524, 0.0, 0.3048), (-0.07013, 0.1524, 0.3048), (-0.07013, 0.1524, -0.3048), (-0.1833, 0.2286, 0.3048), (0.3048, 0.2286, -0.3048), (-0.1833, 0.2286, -0.3048), (0.3048, 0.2286, 0.3048), (0.0, 0.2286, 0.3048), (0.0, 0.2286, -0.3048), (-0.0576, 0.2286, -0.3048), (-0.0576, 0.2286, 0.3048), (-0.08435, 0.3048, -0.3048), (-0.2286, -0.3048, 0.3048), (-0.2286, 0.0, -0.3048), (-0.1463, 0.1524, -0.3048), (-0.08435, 0.3048, 0.3048), (-0.2286, -0.3048, -0.3048), (-0.2286, 0.0, 0.3048), (-0.1463, 0.1524, 0.3048), (-0.1338, 0.2286, -0.3048), (-0.1338, 0.2286, 0.3048), (-0.2946, 0.0762, -0.3048), (0.3048, 0.0762, 0.3048), (0.0, 0.0762, 0.3048), (0.0, 0.0762, -0.3048), (-0.2946, 0.0762, 0.3048), (0.3048, 0.0762, -0.3048), (-0.1524, 0.0762, 0.3048), (-0.1524, 0.0762, -0.3048), (-0.2286, 0.0762, -0.3048), (-0.2286, 0.0762, 0.3048), (-0.1394, 0.2667, 0.3048), (0.3048, 0.2667, -0.3048), (-0.1394, 0.2667, -0.3048), (0.3048, 0.2667, 0.3048), (0.0, 0.2667, 0.3048), (0.0, 0.2667, -0.3048), (-0.06185, 0.2667, -0.3048), (-0.06185, 0.2667, 0.3048), (-0.1091, 0.2667, 0.3048), (-0.1091, 0.2667, -0.3048), (-0.213, 0.1905, -0.3048), (0.3048, 0.1905, 0.3048), (0.0, 0.1905, 0.3048), (0.0, 0.1905, -0.3048), (-0.06387, 0.1905, -0.3048), (-0.06387, 0.1905, 0.3048), (-0.213, 0.1905, 0.3048), (0.3048, 0.1905, -0.3048), (-0.1401, 0.1905, -0.3048), (-0.1401, 0.1905, 0.3048)], [], [(62, 60, 3, 2), (8, 9, 7, 6), (14, 15, 5, 4), (45, 41, 1, 0), (17, 14, 4, 10), (46, 13, 1, 41), (15, 16, 11, 5), (28, 17, 10, 27), (4, 5, 11, 10), (24, 26, 9, 8), (57, 53, 17, 28), (51, 52, 16, 15), (59, 54, 13, 46), (53, 55, 14, 17), (55, 51, 15, 14), (0, 1, 13, 12), (77, 71, 21, 19), (73, 77, 19, 23), (79, 76, 18, 47), (71, 72, 22, 21), (74, 73, 23, 31), (50, 54, 18, 20), (78, 74, 31, 43), (72, 75, 30, 22), (52, 56, 29, 16), (58, 57, 28, 42), (40, 44, 26, 24), (42, 28, 27, 45), (16, 29, 25, 11), (10, 11, 25, 27), (64, 67, 39, 36), (69, 66, 38, 48), (66, 65, 37, 38), (63, 64, 36, 35), (68, 60, 32, 49), (65, 61, 33, 37), (61, 63, 35, 33), (70, 76, 32, 34), (67, 68, 49, 39), (62, 69, 48, 34), (12, 42, 45, 0), (2, 3, 44, 40), (50, 58, 42, 12), (70, 78, 43, 20), (75, 79, 47, 30), (56, 59, 46, 29), (29, 46, 41, 25), (27, 25, 41, 45), (30, 47, 59, 56), (20, 43, 58, 50), (43, 31, 57, 58), (22, 30, 56, 52), (12, 13, 54, 50), (19, 21, 51, 55), (23, 19, 55, 53), (47, 18, 54, 59), (21, 22, 52, 51), (31, 23, 53, 57), (2, 40, 69, 62), (26, 44, 68, 67), (6, 7, 63, 61), (8, 6, 61, 65), (44, 3, 60, 68), (7, 9, 64, 63), (24, 8, 65, 66), (40, 24, 66, 69), (9, 26, 67, 64), (34, 32, 60, 62), (39, 49, 79, 75), (34, 48, 78, 70), (20, 18, 76, 70), (36, 39, 75, 72), (48, 38, 74, 78), (38, 37, 73, 74), (35, 36, 72, 71), (49, 32, 76, 79), (37, 33, 77, 73), (33, 35, 71, 77)])
_uv = me_cube_043.uv_layers.new(name='UVMap')
_uv.uv.foreach_set('vector', [0.375, 0.2344, 0.625, 0.2344, 0.625, 0.25, 0.375, 0.25, 0.375, 0.375, 0.625, 0.375, 0.625, 0.5, 0.375, 0.5, 0.375, 0.625, 0.625, 0.625, 0.625, 0.75, 0.375, 0.75, 0.375, 0.9688, 0.625, 0.9688, 0.625, 1.0, 0.375, 1.0, 0.25, 0.625, 0.375, 0.625, 0.375, 0.75, 0.25, 0.75, 0.8438, 0.625, 0.875, 0.625, 0.875, 0.75, 0.8438, 0.75, 0.625, 0.625, 0.75, 0.625, 0.75, 0.75, 0.625, 0.75, 0.1875, 0.625, 0.25, 0.625, 0.25, 0.75, 0.1875, 0.75, 0.375, 0.75, 0.625, 0.75, 0.625, 0.875, 0.375, 0.875, 0.375, 0.3125, 0.625, 0.3125, 0.625, 0.375, 0.375, 0.375, 0.1875, 0.5938, 0.25, 0.5938, 0.25, 0.625, 0.1875, 0.625, 0.625, 0.5938, 0.75, 0.5938, 0.75, 0.625, 0.625, 0.625, 0.8438, 0.5938, 0.875, 0.5938, 0.875, 0.625, 0.8438, 0.625, 0.25, 0.5938, 0.375, 0.5938, 0.375, 0.625, 0.25, 0.625, 0.375, 0.5938, 0.625, 0.5938, 0.625, 0.625, 0.375, 0.625, 0.375, 0.0, 0.625, 0.0, 0.625, 0.125, 0.375, 0.125, 0.375, 0.5469, 0.625, 0.5469, 0.625, 0.5625, 0.375, 0.5625, 0.25, 0.5469, 0.375, 0.5469, 0.375, 0.5625, 0.25, 0.5625, 0.8438, 0.5469, 0.875, 0.5469, 0.875, 0.5625, 0.8438, 0.5625, 0.625, 0.5469, 0.75, 0.5469, 0.75, 0.5625, 0.625, 0.5625, 0.1875, 0.5469, 0.25, 0.5469, 0.25, 0.5625, 0.1875, 0.5625, 0.375, 0.1562, 0.625, 0.1562, 0.625, 0.1875, 0.375, 0.1875, 0.1562, 0.5469, 0.1875, 0.5469, 0.1875, 0.5625, 0.1562, 0.5625, 0.75, 0.5469, 0.8125, 0.5469, 0.8125, 0.5625, 0.75, 0.5625, 0.75, 0.5938, 0.8125, 0.5938, 0.8125, 0.625, 0.75, 0.625, 0.1562, 0.5938, 0.1875, 0.5938, 0.1875, 0.625, 0.1562, 0.625, 0.375, 0.2812, 0.625, 0.2812, 0.625, 0.3125, 0.375, 0.3125, 0.1562, 0.625, 0.1875, 0.625, 0.1875, 0.75, 0.1562, 0.75, 0.75, 0.625, 0.8125, 0.625, 0.8125, 0.75, 0.75, 0.75, 0.375, 0.875, 0.625, 0.875, 0.625, 0.9375, 0.375, 0.9375, 0.75, 0.5156, 0.8125, 0.5156, 0.8125, 0.5312, 0.75, 0.5312, 0.1562, 0.5156, 0.1875, 0.5156, 0.1875, 0.5312, 0.1562, 0.5312, 0.1875, 0.5156, 0.25, 0.5156, 0.25, 0.5312, 0.1875, 0.5312, 0.625, 0.5156, 0.75, 0.5156, 0.75, 0.5312, 0.625, 0.5312, 0.8437, 0.5156, 0.875, 0.5156, 0.875, 0.5312, 0.8438, 0.5312, 0.25, 0.5156, 0.375, 0.5156, 0.375, 0.5312, 0.25, 0.5312, 0.375, 0.5156, 0.625, 0.5156, 0.625, 0.5312, 0.375, 0.5312, 0.375, 0.2031, 0.625, 0.2031, 0.625, 0.2188, 0.375, 0.2188, 0.8125, 0.5156, 0.8437, 0.5156, 0.8438, 0.5312, 0.8125, 0.5312, 0.125, 0.5156, 0.1562, 0.5156, 0.1562, 0.5312, 0.125, 0.5312, 0.125, 0.625, 0.1562, 0.625, 0.1562, 0.75, 0.125, 0.75, 0.375, 0.25, 0.625, 0.25, 0.625, 0.2812, 0.375, 0.2812, 0.125, 0.5938, 0.1562, 0.5938, 0.1562, 0.625, 0.125, 0.625, 0.125, 0.5469, 0.1562, 0.5469, 0.1562, 0.5625, 0.125, 0.5625, 0.8125, 0.5469, 0.8438, 0.5469, 0.8438, 0.5625, 0.8125, 0.5625, 0.8125, 0.5938, 0.8438, 0.5938, 0.8438, 0.625, 0.8125, 0.625, 0.8125, 0.625, 0.8438, 0.625, 0.8438, 0.75, 0.8125, 0.75, 0.375, 0.9375, 0.625, 0.9375, 0.625, 0.9688, 0.375, 0.9688, 0.8125, 0.5625, 0.8438, 0.5625, 0.8438, 0.5938, 0.8125, 0.5938, 0.125, 0.5625, 0.1562, 0.5625, 0.1562, 0.5938, 0.125, 0.5938, 0.1562, 0.5625, 0.1875, 0.5625, 0.1875, 0.5938, 0.1562, 0.5938, 0.75, 0.5625, 0.8125, 0.5625, 0.8125, 0.5938, 0.75, 0.5938, 0.375, 0.125, 0.625, 0.125, 0.625, 0.1562, 0.375, 0.1562, 0.375, 0.5625, 0.625, 0.5625, 0.625, 0.5938, 0.375, 0.5938, 0.25, 0.5625, 0.375, 0.5625, 0.375, 0.5938, 0.25, 0.5938, 0.8438, 0.5625, 0.875, 0.5625, 0.875, 0.5938, 0.8438, 0.5938, 0.625, 0.5625, 0.75, 0.5625, 0.75, 0.5938, 0.625, 0.5938, 0.1875, 0.5625, 0.25, 0.5625, 0.25, 0.5938, 0.1875, 0.5938, 0.125, 0.5, 0.1562, 0.5, 0.1562, 0.5156, 0.125, 0.5156, 0.8125, 0.5, 0.8438, 0.5, 0.8437, 0.5156, 0.8125, 0.5156, 0.375, 0.5, 0.625, 0.5, 0.625, 0.5156, 0.375, 0.5156, 0.25, 0.5, 0.375, 0.5, 0.375, 0.5156, 0.25, 0.5156, 0.8438, 0.5, 0.875, 0.5, 0.875, 0.5156, 0.8437, 0.5156, 0.625, 0.5, 0.75, 0.5, 0.75, 0.5156, 0.625, 0.5156, 0.1875, 0.5, 0.25, 0.5, 0.25, 0.5156, 0.1875, 0.5156, 0.1562, 0.5, 0.1875, 0.5, 0.1875, 0.5156, 0.1562, 0.5156, 0.75, 0.5, 0.8125, 0.5, 0.8125, 0.5156, 0.75, 0.5156, 0.375, 0.2188, 0.625, 0.2188, 0.625, 0.2344, 0.375, 0.2344, 0.8125, 0.5312, 0.8438, 0.5312, 0.8438, 0.5469, 0.8125, 0.5469, 0.125, 0.5312, 0.1562, 0.5312, 0.1562, 0.5469, 0.125, 0.5469, 0.375, 0.1875, 0.625, 0.1875, 0.625, 0.2031, 0.375, 0.2031, 0.75, 0.5312, 0.8125, 0.5312, 0.8125, 0.5469, 0.75, 0.5469, 0.1562, 0.5312, 0.1875, 0.5312, 0.1875, 0.5469, 0.1562, 0.5469, 0.1875, 0.5312, 0.25, 0.5312, 0.25, 0.5469, 0.1875, 0.5469, 0.625, 0.5312, 0.75, 0.5312, 0.75, 0.5469, 0.625, 0.5469, 0.8438, 0.5312, 0.875, 0.5312, 0.875, 0.5469, 0.8438, 0.5469, 0.25, 0.5312, 0.375, 0.5312, 0.375, 0.5469, 0.25, 0.5469, 0.375, 0.5312, 0.625, 0.5312, 0.625, 0.5469, 0.375, 0.5469])
me_cube_043.materials.append(mat_material_011)
me_cube_043.update()
me_plane_012 = bpy.data.meshes.new('Plane.012')
me_plane_012.from_pydata([(-0.3048, -0.3048, 0.0), (0.3048, -0.3048, 0.0), (-0.3048, 0.3048, 0.0), (0.3048, 0.3048, 0.0)], [], [(0, 1, 3, 2)])
_uv = me_plane_012.uv_layers.new(name='UVMap')
_uv.uv.foreach_set('vector', [0.0, 0.0, 1.0, 0.0, 1.0, 1.0, 0.0, 1.0])
me_plane_012.materials.append(mat_material_010)
me_plane_012.update()
me_plane_013 = bpy.data.meshes.new('Plane.013')
me_plane_013.from_pydata([(-0.3048, -0.3048, 0.0), (0.3048, -0.3048, 0.0), (-0.3048, 0.3048, 0.0), (0.3048, 0.3048, 0.0)], [], [(0, 1, 3, 2)])
_uv = me_plane_013.uv_layers.new(name='UVMap')
_uv.uv.foreach_set('vector', [0.0, 0.0, 1.0, 0.0, 1.0, 1.0, 0.0, 1.0])
me_plane_013.materials.append(mat_material_010)
me_plane_013.update()
me_plane_014 = bpy.data.meshes.new('Plane.014')
me_plane_014.from_pydata([(-0.3048, -0.3048, 0.0), (0.3048, -0.3048, 0.0), (-0.3048, 0.3048, 0.0), (0.3048, 0.3048, 0.0)], [], [(0, 1, 3, 2)])
_uv = me_plane_014.uv_layers.new(name='UVMap')
_uv.uv.foreach_set('vector', [0.0, 0.0, 1.0, 0.0, 1.0, 1.0, 0.0, 1.0])
me_plane_014.materials.append(mat_material_010)
me_plane_014.update()
me_plane_015 = bpy.data.meshes.new('Plane.015')
me_plane_015.from_pydata([(-0.3048, -0.3048, 0.0), (0.3048, -0.3048, 0.0), (-0.3048, 0.3048, 0.0), (0.3048, 0.3048, 0.0)], [], [(0, 1, 3, 2)])
_uv = me_plane_015.uv_layers.new(name='UVMap')
_uv.uv.foreach_set('vector', [0.0, 0.0, 1.0, 0.0, 1.0, 1.0, 0.0, 1.0])
me_plane_015.materials.append(mat_material_010)
me_plane_015.update()
me_plane_016 = bpy.data.meshes.new('Plane.016')
me_plane_016.from_pydata([(-0.3048, -0.3048, 0.0), (0.3048, -0.3048, 0.0), (-0.3048, 0.3048, 0.0), (0.3048, 0.3048, 0.0)], [], [(0, 1, 3, 2)])
_uv = me_plane_016.uv_layers.new(name='UVMap')
_uv.uv.foreach_set('vector', [0.0, 0.0, 1.0, 0.0, 1.0, 1.0, 0.0, 1.0])
me_plane_016.materials.append(mat_material_010)
me_plane_016.update()
me_plane_017 = bpy.data.meshes.new('Plane.017')
me_plane_017.from_pydata([(-0.3048, -0.3048, 0.0), (0.3048, -0.3048, 0.0), (-0.3048, 0.3048, 0.0), (0.3048, 0.3048, 0.0)], [], [(0, 1, 3, 2)])
_uv = me_plane_017.uv_layers.new(name='UVMap')
_uv.uv.foreach_set('vector', [0.0, 0.0, 1.0, 0.0, 1.0, 1.0, 0.0, 1.0])
me_plane_017.materials.append(mat_material_010)
me_plane_017.update()
me_plane_018 = bpy.data.meshes.new('Plane.018')
me_plane_018.from_pydata([(-0.3048, -0.3048, 0.0), (0.3048, -0.3048, 0.0), (-0.3048, 0.3048, 0.0), (0.3048, 0.3048, 0.0)], [], [(0, 1, 3, 2)])
_uv = me_plane_018.uv_layers.new(name='UVMap')
_uv.uv.foreach_set('vector', [0.0, 0.0, 1.0, 0.0, 1.0, 1.0, 0.0, 1.0])
me_plane_018.materials.append(mat_material_010)
me_plane_018.update()
me_plane_019 = bpy.data.meshes.new('Plane.019')
me_plane_019.from_pydata([(-0.3048, -0.3048, 0.0), (0.3048, -0.3048, 0.0), (-0.3048, 0.3048, 0.0), (0.3048, 0.3048, 0.0)], [], [(0, 1, 3, 2)])
_uv = me_plane_019.uv_layers.new(name='UVMap')
_uv.uv.foreach_set('vector', [0.0, 0.0, 1.0, 0.0, 1.0, 1.0, 0.0, 1.0])
me_plane_019.materials.append(mat_material_010)
me_plane_019.update()
me_plane_020 = bpy.data.meshes.new('Plane.020')
me_plane_020.from_pydata([(-0.3048, -0.3048, 0.0), (0.3048, -0.3048, 0.0), (-0.3048, 0.3048, 0.0), (0.3048, 0.3048, 0.0)], [], [(0, 1, 3, 2)])
me_plane_020.polygons.foreach_set('use_smooth', [True] * 1)
_uv = me_plane_020.uv_layers.new(name='UVMap')
_uv.uv.foreach_set('vector', [0.0, 0.0, 1.0, 0.0, 1.0, 1.0, 0.0, 1.0])
me_plane_020.materials.append(mat_material_010)
me_plane_020.update()
me_plane_021 = bpy.data.meshes.new('Plane.021')
me_plane_021.from_pydata([(-0.3048, -0.3048, 0.0), (0.3048, -0.3048, 0.0), (-0.3048, 0.3048, 0.0), (0.3048, 0.3048, 0.0)], [], [(0, 1, 3, 2)])
me_plane_021.polygons.foreach_set('use_smooth', [True] * 1)
_uv = me_plane_021.uv_layers.new(name='UVMap')
_uv.uv.foreach_set('vector', [0.0, 0.0, 1.0, 0.0, 1.0, 1.0, 0.0, 1.0])
me_plane_021.materials.append(mat_material_010)
me_plane_021.update()
me_plane_022 = bpy.data.meshes.new('Plane.022')
me_plane_022.from_pydata([(-0.3048, -0.3048, 0.0), (0.3048, -0.3048, 0.0), (-0.3048, 0.3048, 0.0), (0.3048, 0.3048, 0.0)], [], [(0, 1, 3, 2)])
me_plane_022.polygons.foreach_set('use_smooth', [True] * 1)
_uv = me_plane_022.uv_layers.new(name='UVMap')
_uv.uv.foreach_set('vector', [0.0, 0.0, 1.0, 0.0, 1.0, 1.0, 0.0, 1.0])
me_plane_022.materials.append(mat_material_010)
me_plane_022.update()
me_cube_004 = bpy.data.meshes.new('Cube.004')
me_cube_004.from_pydata([(-0.3048, -0.3048, -0.3048), (-0.3048, -0.3048, 0.3048), (-0.3048, 0.3048, -0.3048), (-0.3048, 0.3048, 0.3048), (0.3048, -0.3048, -0.3048), (0.3048, -0.3048, 0.3048), (0.3048, 0.3048, -0.3048), (0.3048, 0.3048, 0.3048)], [], [(0, 1, 3, 2), (2, 3, 7, 6), (6, 7, 5, 4), (4, 5, 1, 0), (2, 6, 4, 0), (7, 3, 1, 5)])
_uv = me_cube_004.uv_layers.new(name='UVMap')
_uv.uv.foreach_set('vector', [0.375, 0.0, 0.625, 0.0, 0.625, 0.25, 0.375, 0.25, 0.375, 0.25, 0.625, 0.25, 0.625, 0.5, 0.375, 0.5, 0.375, 0.5, 0.625, 0.5, 0.625, 0.75, 0.375, 0.75, 0.375, 0.75, 0.625, 0.75, 0.625, 1.0, 0.375, 1.0, 0.125, 0.5, 0.375, 0.5, 0.375, 0.75, 0.125, 0.75, 0.625, 0.5, 0.875, 0.5, 0.875, 0.75, 0.625, 0.75])
me_cube_004.materials.append(mat_material_002)
me_cube_004.update()
me_cube_005 = bpy.data.meshes.new('Cube.005')
me_cube_005.from_pydata([(-0.3048, -0.3048, -0.3048), (-0.3048, -0.3048, 0.3048), (-0.3048, 0.3048, -0.3048), (-0.3048, 0.3048, 0.3048), (0.3048, -0.3048, -0.3048), (0.3048, -0.3048, 0.3048), (0.3048, 0.3048, -0.3048), (0.3048, 0.3048, 0.3048)], [], [(0, 1, 3, 2), (2, 3, 7, 6), (6, 7, 5, 4), (4, 5, 1, 0), (2, 6, 4, 0), (7, 3, 1, 5)])
_uv = me_cube_005.uv_layers.new(name='UVMap')
_uv.uv.foreach_set('vector', [0.375, 0.0, 0.625, 0.0, 0.625, 0.25, 0.375, 0.25, 0.375, 0.25, 0.625, 0.25, 0.625, 0.5, 0.375, 0.5, 0.375, 0.5, 0.625, 0.5, 0.625, 0.75, 0.375, 0.75, 0.375, 0.75, 0.625, 0.75, 0.625, 1.0, 0.375, 1.0, 0.125, 0.5, 0.375, 0.5, 0.375, 0.75, 0.125, 0.75, 0.625, 0.5, 0.875, 0.5, 0.875, 0.75, 0.625, 0.75])
me_cube_005.materials.append(mat_material_002)
me_cube_005.update()
me_cube_044 = bpy.data.meshes.new('Cube.044')
me_cube_044.from_pydata([(-0.3048, -0.3048, -0.3048), (-0.3048, -0.3048, 0.3048), (-0.3048, 0.3048, -0.3048), (-0.3048, 0.3048, 0.3048), (0.3048, -0.3048, -0.3048), (0.3048, -0.3048, 0.3048), (0.3048, 0.3048, -0.3048), (0.3048, 0.3048, 0.3048)], [], [(0, 1, 3, 2), (2, 3, 7, 6), (6, 7, 5, 4), (4, 5, 1, 0), (2, 6, 4, 0), (7, 3, 1, 5)])
_uv = me_cube_044.uv_layers.new(name='UVMap')
_uv.uv.foreach_set('vector', [0.375, 0.0, 0.625, 0.0, 0.625, 0.25, 0.375, 0.25, 0.375, 0.25, 0.625, 0.25, 0.625, 0.5, 0.375, 0.5, 0.375, 0.5, 0.625, 0.5, 0.625, 0.75, 0.375, 0.75, 0.375, 0.75, 0.625, 0.75, 0.625, 1.0, 0.375, 1.0, 0.125, 0.5, 0.375, 0.5, 0.375, 0.75, 0.125, 0.75, 0.625, 0.5, 0.875, 0.5, 0.875, 0.75, 0.625, 0.75])
me_cube_044.materials.append(mat_material_002)
me_cube_044.update()
me_cube_045 = bpy.data.meshes.new('Cube.045')
me_cube_045.from_pydata([(-0.3048, -0.3048, -0.3048), (-0.3048, -0.3048, 0.3048), (-0.3048, 0.3048, -0.3048), (-0.3048, 0.3048, 0.3048), (0.3048, -0.3048, -0.3048), (0.3048, -0.3048, 0.3048), (0.3048, 0.3048, -0.3048), (0.3048, 0.3048, 0.3048)], [], [(0, 1, 3, 2), (2, 3, 7, 6), (6, 7, 5, 4), (4, 5, 1, 0), (2, 6, 4, 0), (7, 3, 1, 5)])
_uv = me_cube_045.uv_layers.new(name='UVMap')
_uv.uv.foreach_set('vector', [0.375, 0.0, 0.625, 0.0, 0.625, 0.25, 0.375, 0.25, 0.375, 0.25, 0.625, 0.25, 0.625, 0.5, 0.375, 0.5, 0.375, 0.5, 0.625, 0.5, 0.625, 0.75, 0.375, 0.75, 0.375, 0.75, 0.625, 0.75, 0.625, 1.0, 0.375, 1.0, 0.125, 0.5, 0.375, 0.5, 0.375, 0.75, 0.125, 0.75, 0.625, 0.5, 0.875, 0.5, 0.875, 0.75, 0.625, 0.75])
me_cube_045.materials.append(mat_material_002)
me_cube_045.update()
me_cube_046 = bpy.data.meshes.new('Cube.046')
me_cube_046.from_pydata([(-0.3048, -0.3048, -0.3048), (-0.3048, -0.3048, 0.3048), (-0.3048, 0.3048, -0.3048), (-0.3048, 0.3048, 0.3048), (0.3048, -0.3048, -0.3048), (0.3048, -0.3048, 0.3048), (0.3048, 0.3048, -0.3048), (0.3048, 0.3048, 0.3048)], [], [(0, 1, 3, 2), (2, 3, 7, 6), (6, 7, 5, 4), (4, 5, 1, 0), (2, 6, 4, 0), (7, 3, 1, 5)])
_uv = me_cube_046.uv_layers.new(name='UVMap')
_uv.uv.foreach_set('vector', [0.375, 0.0, 0.625, 0.0, 0.625, 0.25, 0.375, 0.25, 0.375, 0.25, 0.625, 0.25, 0.625, 0.5, 0.375, 0.5, 0.375, 0.5, 0.625, 0.5, 0.625, 0.75, 0.375, 0.75, 0.375, 0.75, 0.625, 0.75, 0.625, 1.0, 0.375, 1.0, 0.125, 0.5, 0.375, 0.5, 0.375, 0.75, 0.125, 0.75, 0.625, 0.5, 0.875, 0.5, 0.875, 0.75, 0.625, 0.75])
me_cube_046.materials.append(mat_material_002)
me_cube_046.update()
me_cube_003 = bpy.data.meshes.new('Cube.003')
me_cube_003.from_pydata([(-0.3048, -0.3048, -0.3048), (-0.3048, -0.3048, 0.3048), (-0.3048, 0.3048, -0.3048), (-0.3048, 0.3048, 0.3048), (0.3048, -0.3048, -0.3048), (0.3048, -0.3048, 0.3048), (0.3048, 0.3048, -0.3048), (0.3048, 0.3048, 0.3048), (0.3048, -0.6565, 0.3048), (0.3048, -0.6565, -0.3048), (-0.3048, -0.4661, 0.3048), (-0.2582, -0.651, 0.3048), (-0.2583, -0.6565, 0.3048), (-0.2583, -0.6565, -0.3048), (-0.3048, -0.4661, -0.3048), (-0.2582, -0.651, -0.3048)], [], [(0, 1, 3, 2), (2, 3, 7, 6), (6, 7, 5, 4), (8, 5, 1, 10, 11, 12), (2, 6, 4, 0), (7, 3, 1, 5), (13, 9, 8, 12), (4, 5, 8, 9), (10, 1, 0, 14), (0, 4, 9, 13, 15, 14), (11, 10, 14, 15), (12, 11, 15, 13)])
me_cube_003.polygons.foreach_set('material_index', [0, 0, 0, 0, 0, 0, 0, 0, 0, 0, 0, 1])
_uv = me_cube_003.uv_layers.new(name='UVMap')
_uv.uv.foreach_set('vector', [0.375, 0.0, 0.625, 0.0, 0.625, 0.25, 0.375, 0.25, 0.375, 0.25, 0.625, 0.25, 0.625, 0.5, 0.375, 0.5, 0.375, 0.5, 0.625, 0.5, 0.625, 0.75, 0.375, 0.75, 0.625, 0.75, 0.625, 0.75, 0.875, 0.75, 0.875, 0.75, 0.8559, 0.75, 0.8559, 0.75, 0.125, 0.5, 0.375, 0.5, 0.375, 0.75, 0.125, 0.75, 0.625, 0.5, 0.875, 0.5, 0.875, 0.75, 0.625, 0.75, 0.375, 0.9809, 0.375, 0.75, 0.625, 0.75, 0.625, 0.9809, 0.375, 0.75, 0.625, 0.75, 0.625, 0.75, 0.375, 0.75, 0.625, 0.0, 0.625, 0.0, 0.375, 0.0, 0.375, 0.0, 0.125, 0.75, 0.375, 0.75, 0.375, 0.75, 0.1441, 0.75, 0.1441, 0.75, 0.125, 0.75, 0.561, 0.5, 0.561, 0.2517, 0.5124, 0.2517, 0.5124, 0.5, 0.561, 0.5012, 0.561, 0.5, 0.5124, 0.5, 0.5124, 0.5012])
me_cube_003.materials.append(mat_material_002)
me_cube_003.materials.append(None)
me_cube_003.update()
me_cube_014 = bpy.data.meshes.new('Cube.014')
me_cube_014.from_pydata([(-0.3048, -0.3048, -0.3048), (-0.3048, -0.3048, 0.3048), (-0.3048, 0.3048, -0.3048), (-0.3048, 0.3048, 0.3048), (0.3048, -0.3048, -0.3048), (0.3048, -0.3048, 0.3048), (0.3048, 0.3048, -0.3048), (0.3048, 0.3048, 0.3048)], [], [(0, 1, 3, 2), (2, 3, 7, 6), (6, 7, 5, 4), (4, 5, 1, 0), (2, 6, 4, 0), (7, 3, 1, 5)])
_uv = me_cube_014.uv_layers.new(name='UVMap')
_uv.uv.foreach_set('vector', [0.375, 0.0, 0.625, 0.0, 0.625, 0.25, 0.375, 0.25, 0.375, 0.25, 0.625, 0.25, 0.625, 0.5, 0.375, 0.5, 0.375, 0.5, 0.625, 0.5, 0.625, 0.75, 0.375, 0.75, 0.375, 0.75, 0.625, 0.75, 0.625, 1.0, 0.375, 1.0, 0.125, 0.5, 0.375, 0.5, 0.375, 0.75, 0.125, 0.75, 0.625, 0.5, 0.875, 0.5, 0.875, 0.75, 0.625, 0.75])
me_cube_014.materials.append(mat_material_001)
me_cube_014.update()
me_cube_015 = bpy.data.meshes.new('Cube.015')
me_cube_015.from_pydata([(-0.3048, -0.3048, -0.3048), (-0.3048, -0.3048, 0.3048), (-0.3048, 0.3048, -0.3048), (-0.3048, 0.3048, 0.3048), (0.3048, -0.3048, -0.3048), (0.3048, -0.3048, 0.3048), (0.3048, 0.3048, -0.3048), (0.3048, 0.3048, 0.3048)], [], [(0, 1, 3, 2), (2, 3, 7, 6), (6, 7, 5, 4), (4, 5, 1, 0), (2, 6, 4, 0), (7, 3, 1, 5)])
_uv = me_cube_015.uv_layers.new(name='UVMap')
_uv.uv.foreach_set('vector', [0.375, 0.0, 0.625, 0.0, 0.625, 0.25, 0.375, 0.25, 0.375, 0.25, 0.625, 0.25, 0.625, 0.5, 0.375, 0.5, 0.375, 0.5, 0.625, 0.5, 0.625, 0.75, 0.375, 0.75, 0.375, 0.75, 0.625, 0.75, 0.625, 1.0, 0.375, 1.0, 0.125, 0.5, 0.375, 0.5, 0.375, 0.75, 0.125, 0.75, 0.625, 0.5, 0.875, 0.5, 0.875, 0.75, 0.625, 0.75])
me_cube_015.materials.append(mat_material_006)
me_cube_015.update()
me_cube_016 = bpy.data.meshes.new('Cube.016')
me_cube_016.from_pydata([(-0.3048, -0.3048, -0.3048), (-0.3048, -0.3048, 0.3048), (-0.3048, 0.3048, -0.3048), (-0.3048, 0.3048, 0.3048), (0.3048, -0.3048, -0.3048), (0.3048, -0.3048, 0.3048), (0.3048, 0.3048, -0.3048), (0.3048, 0.3048, 0.3048)], [], [(0, 1, 3, 2), (2, 3, 7, 6), (6, 7, 5, 4), (4, 5, 1, 0), (2, 6, 4, 0), (7, 3, 1, 5)])
_uv = me_cube_016.uv_layers.new(name='UVMap')
_uv.uv.foreach_set('vector', [0.375, 0.0, 0.625, 0.0, 0.625, 0.25, 0.375, 0.25, 0.375, 0.25, 0.625, 0.25, 0.625, 0.5, 0.375, 0.5, 0.375, 0.5, 0.625, 0.5, 0.625, 0.75, 0.375, 0.75, 0.375, 0.75, 0.625, 0.75, 0.625, 1.0, 0.375, 1.0, 0.125, 0.5, 0.375, 0.5, 0.375, 0.75, 0.125, 0.75, 0.625, 0.5, 0.875, 0.5, 0.875, 0.75, 0.625, 0.75])
me_cube_016.materials.append(mat_material_006)
me_cube_016.update()
me_cube_011 = bpy.data.meshes.new('Cube.011')
me_cube_011.from_pydata([(-0.3048, -0.3048, -0.3048), (-0.3048, -0.3048, 0.3048), (-0.3048, 0.3048, -0.3048), (-0.3048, 0.3048, 0.3048), (0.3048, -0.3048, -0.3048), (0.3048, -0.3048, 0.3048), (0.3048, 0.3048, -0.3048), (0.3048, 0.3048, 0.3048)], [], [(0, 1, 3, 2), (2, 3, 7, 6), (6, 7, 5, 4), (4, 5, 1, 0), (2, 6, 4, 0), (7, 3, 1, 5)])
_uv = me_cube_011.uv_layers.new(name='UVMap')
_uv.uv.foreach_set('vector', [0.375, 0.0, 0.625, 0.0, 0.625, 0.25, 0.375, 0.25, 0.375, 0.25, 0.625, 0.25, 0.625, 0.5, 0.375, 0.5, 0.375, 0.5, 0.625, 0.5, 0.625, 0.75, 0.375, 0.75, 0.375, 0.75, 0.625, 0.75, 0.625, 1.0, 0.375, 1.0, 0.125, 0.5, 0.375, 0.5, 0.375, 0.75, 0.125, 0.75, 0.625, 0.5, 0.875, 0.5, 0.875, 0.75, 0.625, 0.75])
me_cube_011.materials.append(mat_material_007)
me_cube_011.update()
me_cube_018 = bpy.data.meshes.new('Cube.018')
me_cube_018.from_pydata([(-0.3048, -0.3048, -0.3048), (-0.3048, -0.3048, 0.3048), (-0.3048, 0.3048, -0.3048), (-0.3048, 0.3048, 0.3048), (0.3048, -0.3048, -0.3048), (0.3048, -0.3048, 0.3048), (0.3048, 0.3048, -0.3048), (0.3048, 0.3048, 0.3048)], [], [(0, 1, 3, 2), (2, 3, 7, 6), (6, 7, 5, 4), (4, 5, 1, 0), (2, 6, 4, 0), (7, 3, 1, 5)])
_uv = me_cube_018.uv_layers.new(name='UVMap')
_uv.uv.foreach_set('vector', [0.375, 0.0, 0.625, 0.0, 0.625, 0.25, 0.375, 0.25, 0.375, 0.25, 0.625, 0.25, 0.625, 0.5, 0.375, 0.5, 0.375, 0.5, 0.625, 0.5, 0.625, 0.75, 0.375, 0.75, 0.375, 0.75, 0.625, 0.75, 0.625, 1.0, 0.375, 1.0, 0.125, 0.5, 0.375, 0.5, 0.375, 0.75, 0.125, 0.75, 0.625, 0.5, 0.875, 0.5, 0.875, 0.75, 0.625, 0.75])
me_cube_018.materials.append(mat_material_007)
me_cube_018.update()
me_cube_019 = bpy.data.meshes.new('Cube.019')
me_cube_019.from_pydata([(-0.3048, -0.3048, -0.3048), (-0.3048, -0.3048, 0.3048), (-0.3048, 0.3048, -0.3048), (-0.3048, 0.3048, 0.3048), (0.3048, -0.3048, -0.3048), (0.3048, -0.3048, 0.3048), (0.3048, 0.3048, -0.3048), (0.3048, 0.3048, 0.3048)], [], [(0, 1, 3, 2), (2, 3, 7, 6), (6, 7, 5, 4), (4, 5, 1, 0), (2, 6, 4, 0), (7, 3, 1, 5)])
_uv = me_cube_019.uv_layers.new(name='UVMap')
_uv.uv.foreach_set('vector', [0.375, 0.0, 0.625, 0.0, 0.625, 0.25, 0.375, 0.25, 0.375, 0.25, 0.625, 0.25, 0.625, 0.5, 0.375, 0.5, 0.375, 0.5, 0.625, 0.5, 0.625, 0.75, 0.375, 0.75, 0.375, 0.75, 0.625, 0.75, 0.625, 1.0, 0.375, 1.0, 0.125, 0.5, 0.375, 0.5, 0.375, 0.75, 0.125, 0.75, 0.625, 0.5, 0.875, 0.5, 0.875, 0.75, 0.625, 0.75])
me_cube_019.materials.append(mat_material_007)
me_cube_019.update()
me_cube_021 = bpy.data.meshes.new('Cube.021')
me_cube_021.from_pydata([(-0.3048, -0.3048, -0.3048), (-0.3048, -0.3048, 0.3048), (-0.3048, 0.3048, -0.3048), (-0.3048, 0.3048, 0.3048), (0.3048, -0.3048, -0.3048), (0.3048, -0.3048, 0.3048), (0.3048, 0.3048, -0.3048), (0.3048, 0.3048, 0.3048)], [], [(0, 1, 3, 2), (2, 3, 7, 6), (6, 7, 5, 4), (4, 5, 1, 0), (2, 6, 4, 0), (7, 3, 1, 5)])
_uv = me_cube_021.uv_layers.new(name='UVMap')
_uv.uv.foreach_set('vector', [0.375, 0.0, 0.625, 0.0, 0.625, 0.25, 0.375, 0.25, 0.375, 0.25, 0.625, 0.25, 0.625, 0.5, 0.375, 0.5, 0.375, 0.5, 0.625, 0.5, 0.625, 0.75, 0.375, 0.75, 0.375, 0.75, 0.625, 0.75, 0.625, 1.0, 0.375, 1.0, 0.125, 0.5, 0.375, 0.5, 0.375, 0.75, 0.125, 0.75, 0.625, 0.5, 0.875, 0.5, 0.875, 0.75, 0.625, 0.75])
me_cube_021.materials.append(mat_material_007)
me_cube_021.update()
me_cube_023 = bpy.data.meshes.new('Cube.023')
me_cube_023.from_pydata([(-0.3048, -0.3048, -0.3048), (-0.3048, -0.3048, 0.3048), (-0.3048, 0.3048, -0.3048), (-0.3048, 0.3048, 0.3048), (0.3048, -0.3048, -0.3048), (0.3048, -0.3048, 0.3048), (0.3048, 0.3048, -0.3048), (0.3048, 0.3048, 0.3048)], [], [(0, 1, 3, 2), (2, 3, 7, 6), (6, 7, 5, 4), (4, 5, 1, 0), (2, 6, 4, 0), (7, 3, 1, 5)])
_uv = me_cube_023.uv_layers.new(name='UVMap')
_uv.uv.foreach_set('vector', [0.375, 0.0, 0.625, 0.0, 0.625, 0.25, 0.375, 0.25, 0.375, 0.25, 0.625, 0.25, 0.625, 0.5, 0.375, 0.5, 0.375, 0.5, 0.625, 0.5, 0.625, 0.75, 0.375, 0.75, 0.375, 0.75, 0.625, 0.75, 0.625, 1.0, 0.375, 1.0, 0.125, 0.5, 0.375, 0.5, 0.375, 0.75, 0.125, 0.75, 0.625, 0.5, 0.875, 0.5, 0.875, 0.75, 0.625, 0.75])
me_cube_023.materials.append(mat_material_007)
me_cube_023.update()
me_cube_009 = bpy.data.meshes.new('Cube.009')
me_cube_009.from_pydata([(-0.3048, -0.3048, -0.3048), (-0.3048, -0.3048, 0.3048), (-0.3048, 0.3048, -0.3048), (-0.3048, 0.3048, 0.3048), (0.3048, -0.3048, -0.3048), (0.3048, -0.3048, 0.3048), (0.3048, 0.3048, -0.3048), (0.3048, 0.3048, 0.3048)], [], [(0, 1, 3, 2), (2, 3, 7, 6), (6, 7, 5, 4), (4, 5, 1, 0), (2, 6, 4, 0), (7, 3, 1, 5)])
_uv = me_cube_009.uv_layers.new(name='UVMap')
_uv.uv.foreach_set('vector', [0.375, 0.0, 0.625, 0.0, 0.625, 0.25, 0.375, 0.25, 0.375, 0.25, 0.625, 0.25, 0.625, 0.5, 0.375, 0.5, 0.375, 0.5, 0.625, 0.5, 0.625, 0.75, 0.375, 0.75, 0.375, 0.75, 0.625, 0.75, 0.625, 1.0, 0.375, 1.0, 0.125, 0.5, 0.375, 0.5, 0.375, 0.75, 0.125, 0.75, 0.625, 0.5, 0.875, 0.5, 0.875, 0.75, 0.625, 0.75])
me_cube_009.materials.append(mat_material_007)
me_cube_009.update()
me_cube_032 = bpy.data.meshes.new('Cube.032')
me_cube_032.from_pydata([(-0.3048, -0.3048, -0.3048), (-0.3048, -0.3048, 0.3048), (-0.3048, 0.3048, -0.3048), (-0.3048, 0.3048, 0.3048), (0.3048, -0.3048, -0.3048), (0.3048, -0.3048, 0.3048), (0.3048, 0.3048, -0.3048), (0.3048, 0.3048, 0.3048)], [], [(0, 1, 3, 2), (2, 3, 7, 6), (6, 7, 5, 4), (4, 5, 1, 0), (2, 6, 4, 0), (7, 3, 1, 5)])
_uv = me_cube_032.uv_layers.new(name='UVMap')
_uv.uv.foreach_set('vector', [0.375, 0.0, 0.625, 0.0, 0.625, 0.25, 0.375, 0.25, 0.375, 0.25, 0.625, 0.25, 0.625, 0.5, 0.375, 0.5, 0.375, 0.5, 0.625, 0.5, 0.625, 0.75, 0.375, 0.75, 0.375, 0.75, 0.625, 0.75, 0.625, 1.0, 0.375, 1.0, 0.125, 0.5, 0.375, 0.5, 0.375, 0.75, 0.125, 0.75, 0.625, 0.5, 0.875, 0.5, 0.875, 0.75, 0.625, 0.75])
me_cube_032.materials.append(mat_material_007)
me_cube_032.update()
me_cube_033 = bpy.data.meshes.new('Cube.033')
me_cube_033.from_pydata([(-0.3048, -0.3048, -0.3048), (-0.3048, -0.3048, 0.3048), (-0.3048, 0.3048, -0.3048), (-0.3048, 0.3048, 0.3048), (0.3048, -0.3048, -0.3048), (0.3048, -0.3048, 0.3048), (0.3048, 0.3048, -0.3048), (0.3048, 0.3048, 0.3048)], [], [(0, 1, 3, 2), (2, 3, 7, 6), (6, 7, 5, 4), (4, 5, 1, 0), (2, 6, 4, 0), (7, 3, 1, 5)])
_uv = me_cube_033.uv_layers.new(name='UVMap')
_uv.uv.foreach_set('vector', [0.375, 0.0, 0.625, 0.0, 0.625, 0.25, 0.375, 0.25, 0.375, 0.25, 0.625, 0.25, 0.625, 0.5, 0.375, 0.5, 0.375, 0.5, 0.625, 0.5, 0.625, 0.75, 0.375, 0.75, 0.375, 0.75, 0.625, 0.75, 0.625, 1.0, 0.375, 1.0, 0.125, 0.5, 0.375, 0.5, 0.375, 0.75, 0.125, 0.75, 0.625, 0.5, 0.875, 0.5, 0.875, 0.75, 0.625, 0.75])
me_cube_033.materials.append(mat_material_007)
me_cube_033.update()
me_cube_034 = bpy.data.meshes.new('Cube.034')
me_cube_034.from_pydata([(-0.3048, -0.3048, -0.3048), (-0.3048, -0.3048, 0.3048), (-0.3048, 0.3048, -0.3048), (-0.3048, 0.3048, 0.3048), (0.3048, -0.3048, -0.3048), (0.3048, -0.3048, 0.3048), (0.3048, 0.3048, -0.3048), (0.3048, 0.3048, 0.3048)], [], [(0, 1, 3, 2), (2, 3, 7, 6), (6, 7, 5, 4), (4, 5, 1, 0), (2, 6, 4, 0), (7, 3, 1, 5)])
_uv = me_cube_034.uv_layers.new(name='UVMap')
_uv.uv.foreach_set('vector', [0.375, 0.0, 0.625, 0.0, 0.625, 0.25, 0.375, 0.25, 0.375, 0.25, 0.625, 0.25, 0.625, 0.5, 0.375, 0.5, 0.375, 0.5, 0.625, 0.5, 0.625, 0.75, 0.375, 0.75, 0.375, 0.75, 0.625, 0.75, 0.625, 1.0, 0.375, 1.0, 0.125, 0.5, 0.375, 0.5, 0.375, 0.75, 0.125, 0.75, 0.625, 0.5, 0.875, 0.5, 0.875, 0.75, 0.625, 0.75])
me_cube_034.materials.append(mat_material_007)
me_cube_034.update()
me_cube_039 = bpy.data.meshes.new('Cube.039')
me_cube_039.from_pydata([(-0.3048, -0.3048, -0.3048), (-0.3048, -0.3048, 0.3048), (-0.3048, 0.3048, -0.3048), (-0.3048, 0.3048, 0.3048), (0.3048, -0.3048, -0.3048), (0.3048, -0.3048, 0.3048), (0.3048, 0.3048, -0.3048), (0.3048, 0.3048, 0.3048)], [], [(0, 1, 3, 2), (2, 3, 7, 6), (6, 7, 5, 4), (4, 5, 1, 0), (2, 6, 4, 0), (7, 3, 1, 5)])
_uv = me_cube_039.uv_layers.new(name='UVMap')
_uv.uv.foreach_set('vector', [0.375, 0.0, 0.625, 0.0, 0.625, 0.25, 0.375, 0.25, 0.375, 0.25, 0.625, 0.25, 0.625, 0.5, 0.375, 0.5, 0.375, 0.5, 0.625, 0.5, 0.625, 0.75, 0.375, 0.75, 0.375, 0.75, 0.625, 0.75, 0.625, 1.0, 0.375, 1.0, 0.125, 0.5, 0.375, 0.5, 0.375, 0.75, 0.125, 0.75, 0.625, 0.5, 0.875, 0.5, 0.875, 0.75, 0.625, 0.75])
me_cube_039.materials.append(mat_material_007)
me_cube_039.update()
me_cube_040 = bpy.data.meshes.new('Cube.040')
me_cube_040.from_pydata([(-0.3048, -0.3048, -0.3048), (-0.3048, -0.3048, 0.3048), (-0.3048, 0.3048, -0.3048), (-0.3048, 0.3048, 0.3048), (0.3048, -0.3048, -0.3048), (0.3048, -0.3048, 0.3048), (0.3048, 0.3048, -0.3048), (0.3048, 0.3048, 0.3048)], [], [(0, 1, 3, 2), (2, 3, 7, 6), (6, 7, 5, 4), (4, 5, 1, 0), (2, 6, 4, 0), (7, 3, 1, 5)])
_uv = me_cube_040.uv_layers.new(name='UVMap')
_uv.uv.foreach_set('vector', [0.375, 0.0, 0.625, 0.0, 0.625, 0.25, 0.375, 0.25, 0.375, 0.25, 0.625, 0.25, 0.625, 0.5, 0.375, 0.5, 0.375, 0.5, 0.625, 0.5, 0.625, 0.75, 0.375, 0.75, 0.375, 0.75, 0.625, 0.75, 0.625, 1.0, 0.375, 1.0, 0.125, 0.5, 0.375, 0.5, 0.375, 0.75, 0.125, 0.75, 0.625, 0.5, 0.875, 0.5, 0.875, 0.75, 0.625, 0.75])
me_cube_040.materials.append(mat_material_007)
me_cube_040.update()
me_cube_041 = bpy.data.meshes.new('Cube.041')
me_cube_041.from_pydata([(-0.3048, -0.3048, -0.3048), (-0.3048, -0.3048, 0.3048), (-0.3048, 0.3048, -0.3048), (-0.3048, 0.3048, 0.3048), (0.3048, -0.3048, -0.3048), (0.3048, -0.3048, 0.3048), (0.3048, 0.3048, -0.3048), (0.3048, 0.3048, 0.3048)], [], [(0, 1, 3, 2), (2, 3, 7, 6), (6, 7, 5, 4), (4, 5, 1, 0), (2, 6, 4, 0), (7, 3, 1, 5)])
_uv = me_cube_041.uv_layers.new(name='UVMap')
_uv.uv.foreach_set('vector', [0.375, 0.0, 0.625, 0.0, 0.625, 0.25, 0.375, 0.25, 0.375, 0.25, 0.625, 0.25, 0.625, 0.5, 0.375, 0.5, 0.375, 0.5, 0.625, 0.5, 0.625, 0.75, 0.375, 0.75, 0.375, 0.75, 0.625, 0.75, 0.625, 1.0, 0.375, 1.0, 0.125, 0.5, 0.375, 0.5, 0.375, 0.75, 0.125, 0.75, 0.625, 0.5, 0.875, 0.5, 0.875, 0.75, 0.625, 0.75])
me_cube_041.materials.append(mat_material_007)
me_cube_041.update()
me_cube_042 = bpy.data.meshes.new('Cube.042')
me_cube_042.from_pydata([(-0.3048, -0.3048, -0.3048), (-0.3048, -0.3048, 0.3048), (-0.3048, 0.3048, -0.3048), (-0.3048, 0.3048, 0.3048), (0.3048, -0.3048, -0.3048), (0.3048, -0.3048, 0.3048), (0.3048, 0.3048, -0.3048), (0.3048, 0.3048, 0.3048)], [], [(0, 1, 3, 2), (2, 3, 7, 6), (6, 7, 5, 4), (4, 5, 1, 0), (2, 6, 4, 0), (7, 3, 1, 5)])
_uv = me_cube_042.uv_layers.new(name='UVMap')
_uv.uv.foreach_set('vector', [0.375, 0.0, 0.625, 0.0, 0.625, 0.25, 0.375, 0.25, 0.375, 0.25, 0.625, 0.25, 0.625, 0.5, 0.375, 0.5, 0.375, 0.5, 0.625, 0.5, 0.625, 0.75, 0.375, 0.75, 0.375, 0.75, 0.625, 0.75, 0.625, 1.0, 0.375, 1.0, 0.125, 0.5, 0.375, 0.5, 0.375, 0.75, 0.125, 0.75, 0.625, 0.5, 0.875, 0.5, 0.875, 0.75, 0.625, 0.75])
me_cube_042.materials.append(mat_material_007)
me_cube_042.update()
me_cube_024 = bpy.data.meshes.new('Cube.024')
me_cube_024.from_pydata([(-0.3048, -0.3048, -0.3048), (-0.3048, -0.3048, 0.3048), (-0.3048, 0.3048, -0.3048), (-0.3048, 0.3048, 0.3048), (0.3048, -0.3048, -0.3048), (0.3048, -0.3048, 0.3048), (0.3048, 0.3048, -0.3048), (0.3048, 0.3048, 0.3048)], [], [(0, 1, 3, 2), (2, 3, 7, 6), (6, 7, 5, 4), (4, 5, 1, 0), (2, 6, 4, 0), (7, 3, 1, 5)])
_uv = me_cube_024.uv_layers.new(name='UVMap')
_uv.uv.foreach_set('vector', [0.375, 0.0, 0.625, 0.0, 0.625, 0.25, 0.375, 0.25, 0.375, 0.25, 0.625, 0.25, 0.625, 0.5, 0.375, 0.5, 0.375, 0.5, 0.625, 0.5, 0.625, 0.75, 0.375, 0.75, 0.375, 0.75, 0.625, 0.75, 0.625, 1.0, 0.375, 1.0, 0.125, 0.5, 0.375, 0.5, 0.375, 0.75, 0.125, 0.75, 0.625, 0.5, 0.875, 0.5, 0.875, 0.75, 0.625, 0.75])
me_cube_024.materials.append(mat_material_007)
me_cube_024.update()
me_cube_025 = bpy.data.meshes.new('Cube.025')
me_cube_025.from_pydata([(-0.3048, -0.3048, -0.3048), (-0.3048, -0.3048, 0.3048), (-0.3048, 0.3048, -0.3048), (-0.3048, 0.3048, 0.3048), (0.3048, -0.3048, -0.3048), (0.3048, -0.3048, 0.3048), (0.3048, 0.3048, -0.3048), (0.3048, 0.3048, 0.3048)], [], [(0, 1, 3, 2), (2, 3, 7, 6), (6, 7, 5, 4), (4, 5, 1, 0), (2, 6, 4, 0), (7, 3, 1, 5)])
_uv = me_cube_025.uv_layers.new(name='UVMap')
_uv.uv.foreach_set('vector', [0.375, 0.0, 0.625, 0.0, 0.625, 0.25, 0.375, 0.25, 0.375, 0.25, 0.625, 0.25, 0.625, 0.5, 0.375, 0.5, 0.375, 0.5, 0.625, 0.5, 0.625, 0.75, 0.375, 0.75, 0.375, 0.75, 0.625, 0.75, 0.625, 1.0, 0.375, 1.0, 0.125, 0.5, 0.375, 0.5, 0.375, 0.75, 0.125, 0.75, 0.625, 0.5, 0.875, 0.5, 0.875, 0.75, 0.625, 0.75])
me_cube_025.materials.append(mat_material_007)
me_cube_025.update()
me_cube_028 = bpy.data.meshes.new('Cube.028')
me_cube_028.from_pydata([(-0.3048, -0.3048, -0.3048), (-0.3048, -0.3048, 0.3048), (-0.3048, 0.3048, -0.3048), (-0.3048, 0.3048, 0.3048), (0.3048, -0.3048, -0.3048), (0.3048, -0.3048, 0.3048), (0.3048, 0.3048, -0.3048), (0.3048, 0.3048, 0.3048)], [], [(0, 1, 3, 2), (2, 3, 7, 6), (6, 7, 5, 4), (4, 5, 1, 0), (2, 6, 4, 0), (7, 3, 1, 5)])
_uv = me_cube_028.uv_layers.new(name='UVMap')
_uv.uv.foreach_set('vector', [0.375, 0.0, 0.625, 0.0, 0.625, 0.25, 0.375, 0.25, 0.375, 0.25, 0.625, 0.25, 0.625, 0.5, 0.375, 0.5, 0.375, 0.5, 0.625, 0.5, 0.625, 0.75, 0.375, 0.75, 0.375, 0.75, 0.625, 0.75, 0.625, 1.0, 0.375, 1.0, 0.125, 0.5, 0.375, 0.5, 0.375, 0.75, 0.125, 0.75, 0.625, 0.5, 0.875, 0.5, 0.875, 0.75, 0.625, 0.75])
me_cube_028.materials.append(mat_material_007)
me_cube_028.update()
me_cube_029 = bpy.data.meshes.new('Cube.029')
me_cube_029.from_pydata([(-0.3048, -0.3048, -0.3048), (-0.3048, -0.3048, 0.3048), (-0.3048, 0.3048, -0.3048), (-0.3048, 0.3048, 0.3048), (0.3048, -0.3048, -0.3048), (0.3048, -0.3048, 0.3048), (0.3048, 0.3048, -0.3048), (0.3048, 0.3048, 0.3048)], [], [(0, 1, 3, 2), (2, 3, 7, 6), (6, 7, 5, 4), (4, 5, 1, 0), (2, 6, 4, 0), (7, 3, 1, 5)])
_uv = me_cube_029.uv_layers.new(name='UVMap')
_uv.uv.foreach_set('vector', [0.375, 0.0, 0.625, 0.0, 0.625, 0.25, 0.375, 0.25, 0.375, 0.25, 0.625, 0.25, 0.625, 0.5, 0.375, 0.5, 0.375, 0.5, 0.625, 0.5, 0.625, 0.75, 0.375, 0.75, 0.375, 0.75, 0.625, 0.75, 0.625, 1.0, 0.375, 1.0, 0.125, 0.5, 0.375, 0.5, 0.375, 0.75, 0.125, 0.75, 0.625, 0.5, 0.875, 0.5, 0.875, 0.75, 0.625, 0.75])
me_cube_029.materials.append(mat_material_007)
me_cube_029.update()
me_cube_030 = bpy.data.meshes.new('Cube.030')
me_cube_030.from_pydata([(-0.3048, -0.3048, -0.3048), (-0.3048, -0.3048, 0.3048), (-0.3048, 0.3048, -0.3048), (-0.3048, 0.3048, 0.3048), (0.3048, -0.3048, -0.3048), (0.3048, -0.3048, 0.3048), (0.3048, 0.3048, -0.3048), (0.3048, 0.3048, 0.3048)], [], [(0, 1, 3, 2), (2, 3, 7, 6), (6, 7, 5, 4), (4, 5, 1, 0), (2, 6, 4, 0), (7, 3, 1, 5)])
_uv = me_cube_030.uv_layers.new(name='UVMap')
_uv.uv.foreach_set('vector', [0.375, 0.0, 0.625, 0.0, 0.625, 0.25, 0.375, 0.25, 0.375, 0.25, 0.625, 0.25, 0.625, 0.5, 0.375, 0.5, 0.375, 0.5, 0.625, 0.5, 0.625, 0.75, 0.375, 0.75, 0.375, 0.75, 0.625, 0.75, 0.625, 1.0, 0.375, 1.0, 0.125, 0.5, 0.375, 0.5, 0.375, 0.75, 0.125, 0.75, 0.625, 0.5, 0.875, 0.5, 0.875, 0.75, 0.625, 0.75])
me_cube_030.materials.append(mat_material_012)
me_cube_030.update()
me_cube_031 = bpy.data.meshes.new('Cube.031')
me_cube_031.from_pydata([(-0.3048, -0.3048, -0.3048), (-0.3048, -0.3048, 0.3048), (-0.3048, 0.3048, -0.3048), (-0.3048, 0.3048, 0.3048), (0.3048, -0.3048, -0.3048), (0.3048, -0.3048, 0.3048), (0.3048, 0.3048, -0.3048), (0.3048, 0.3048, 0.3048)], [], [(0, 1, 3, 2), (2, 3, 7, 6), (6, 7, 5, 4), (4, 5, 1, 0), (2, 6, 4, 0), (7, 3, 1, 5)])
_uv = me_cube_031.uv_layers.new(name='UVMap')
_uv.uv.foreach_set('vector', [0.375, 0.0, 0.625, 0.0, 0.625, 0.25, 0.375, 0.25, 0.375, 0.25, 0.625, 0.25, 0.625, 0.5, 0.375, 0.5, 0.375, 0.5, 0.625, 0.5, 0.625, 0.75, 0.375, 0.75, 0.375, 0.75, 0.625, 0.75, 0.625, 1.0, 0.375, 1.0, 0.125, 0.5, 0.375, 0.5, 0.375, 0.75, 0.125, 0.75, 0.625, 0.5, 0.875, 0.5, 0.875, 0.75, 0.625, 0.75])
me_cube_031.materials.append(mat_material_007)
me_cube_031.update()
me_cube_047 = bpy.data.meshes.new('Cube.047')
me_cube_047.from_pydata([(-0.3048, -0.3048, -0.3048), (-0.3048, -0.3048, 0.3048), (-0.3048, 0.3048, -0.3048), (-0.3048, 0.3048, 0.3048), (0.3048, -0.3048, -0.3048), (0.3048, -0.3048, 0.3048), (0.3048, 0.3048, -0.3048), (0.3048, 0.3048, 0.3048)], [], [(0, 1, 3, 2), (2, 3, 7, 6), (6, 7, 5, 4), (4, 5, 1, 0), (2, 6, 4, 0), (7, 3, 1, 5)])
_uv = me_cube_047.uv_layers.new(name='UVMap')
_uv.uv.foreach_set('vector', [0.375, 0.0, 0.625, 0.0, 0.625, 0.25, 0.375, 0.25, 0.375, 0.25, 0.625, 0.25, 0.625, 0.5, 0.375, 0.5, 0.375, 0.5, 0.625, 0.5, 0.625, 0.75, 0.375, 0.75, 0.375, 0.75, 0.625, 0.75, 0.625, 1.0, 0.375, 1.0, 0.125, 0.5, 0.375, 0.5, 0.375, 0.75, 0.125, 0.75, 0.625, 0.5, 0.875, 0.5, 0.875, 0.75, 0.625, 0.75])
me_cube_047.materials.append(mat_material_007)
me_cube_047.update()
me_cube_012 = bpy.data.meshes.new('Cube.012')
me_cube_012.from_pydata([(-0.3048, -0.3048, -0.3048), (-0.3048, -0.3048, 0.3048), (-0.3048, 0.3048, -0.3048), (-0.3048, 0.3048, 0.3048), (0.3048, -0.3048, -0.3048), (0.3048, -0.3048, 0.3048), (0.3048, 0.3048, -0.3048), (0.3048, 0.3048, 0.3048)], [], [(0, 1, 3, 2), (2, 3, 7, 6), (6, 7, 5, 4), (4, 5, 1, 0), (2, 6, 4, 0), (7, 3, 1, 5)])
_uv = me_cube_012.uv_layers.new(name='UVMap')
_uv.uv.foreach_set('vector', [0.375, 0.0, 0.625, 0.0, 0.625, 0.25, 0.375, 0.25, 0.375, 0.25, 0.625, 0.25, 0.625, 0.5, 0.375, 0.5, 0.375, 0.5, 0.625, 0.5, 0.625, 0.75, 0.375, 0.75, 0.375, 0.75, 0.625, 0.75, 0.625, 1.0, 0.375, 1.0, 0.125, 0.5, 0.375, 0.5, 0.375, 0.75, 0.125, 0.75, 0.625, 0.5, 0.875, 0.5, 0.875, 0.75, 0.625, 0.75])
me_cube_012.materials.append(mat_material_006)
me_cube_012.update()
me_cube_020 = bpy.data.meshes.new('Cube.020')
me_cube_020.from_pydata([(-0.3048, -0.3048, -0.3048), (-0.3048, -0.3048, 0.3048), (-0.3048, 0.3048, -0.3048), (-0.3048, 0.3048, 0.3048), (0.3048, -0.3048, -0.3048), (0.3048, -0.3048, 0.3048), (0.3048, 0.3048, -0.3048), (0.3048, 0.3048, 0.3048)], [], [(0, 1, 3, 2), (2, 3, 7, 6), (6, 7, 5, 4), (4, 5, 1, 0), (2, 6, 4, 0), (7, 3, 1, 5)])
_uv = me_cube_020.uv_layers.new(name='UVMap')
_uv.uv.foreach_set('vector', [0.375, 0.0, 0.625, 0.0, 0.625, 0.25, 0.375, 0.25, 0.375, 0.25, 0.625, 0.25, 0.625, 0.5, 0.375, 0.5, 0.375, 0.5, 0.625, 0.5, 0.625, 0.75, 0.375, 0.75, 0.375, 0.75, 0.625, 0.75, 0.625, 1.0, 0.375, 1.0, 0.125, 0.5, 0.375, 0.5, 0.375, 0.75, 0.125, 0.75, 0.625, 0.5, 0.875, 0.5, 0.875, 0.75, 0.625, 0.75])
me_cube_020.materials.append(mat_material_006)
me_cube_020.update()
me_cube_026 = bpy.data.meshes.new('Cube.026')
me_cube_026.from_pydata([(-0.3048, -0.3048, -0.3048), (-0.3048, -0.3048, 0.3048), (-0.3048, 0.3048, -0.3048), (-0.3048, 0.3048, 0.3048), (0.3048, -0.3048, -0.3048), (0.3048, -0.3048, 0.3048), (0.3048, 0.3048, -0.3048), (0.3048, 0.3048, 0.3048)], [], [(0, 1, 3, 2), (2, 3, 7, 6), (6, 7, 5, 4), (4, 5, 1, 0), (2, 6, 4, 0), (7, 3, 1, 5)])
_uv = me_cube_026.uv_layers.new(name='UVMap')
_uv.uv.foreach_set('vector', [0.375, 0.0, 0.625, 0.0, 0.625, 0.25, 0.375, 0.25, 0.375, 0.25, 0.625, 0.25, 0.625, 0.5, 0.375, 0.5, 0.375, 0.5, 0.625, 0.5, 0.625, 0.75, 0.375, 0.75, 0.375, 0.75, 0.625, 0.75, 0.625, 1.0, 0.375, 1.0, 0.125, 0.5, 0.375, 0.5, 0.375, 0.75, 0.125, 0.75, 0.625, 0.5, 0.875, 0.5, 0.875, 0.75, 0.625, 0.75])
me_cube_026.materials.append(mat_material_006)
me_cube_026.update()
me_cube_027 = bpy.data.meshes.new('Cube.027')
me_cube_027.from_pydata([(-0.3048, -0.3048, -0.3048), (-0.3048, -0.3048, 0.3048), (-0.3048, 0.3048, -0.3048), (-0.3048, 0.3048, 0.3048), (0.3048, -0.3048, -0.3048), (0.3048, -0.3048, 0.3048), (0.3048, 0.3048, -0.3048), (0.3048, 0.3048, 0.3048)], [], [(0, 1, 3, 2), (2, 3, 7, 6), (6, 7, 5, 4), (4, 5, 1, 0), (2, 6, 4, 0), (7, 3, 1, 5)])
_uv = me_cube_027.uv_layers.new(name='UVMap')
_uv.uv.foreach_set('vector', [0.375, 0.0, 0.625, 0.0, 0.625, 0.25, 0.375, 0.25, 0.375, 0.25, 0.625, 0.25, 0.625, 0.5, 0.375, 0.5, 0.375, 0.5, 0.625, 0.5, 0.625, 0.75, 0.375, 0.75, 0.375, 0.75, 0.625, 0.75, 0.625, 1.0, 0.375, 1.0, 0.125, 0.5, 0.375, 0.5, 0.375, 0.75, 0.125, 0.75, 0.625, 0.5, 0.875, 0.5, 0.875, 0.75, 0.625, 0.75])
me_cube_027.materials.append(mat_material_006)
me_cube_027.update()
me_cube_036 = bpy.data.meshes.new('Cube.036')
me_cube_036.from_pydata([(-0.3048, -0.3048, -0.3048), (-0.3048, -0.3048, 0.3048), (-0.3048, 0.3048, -0.3048), (-0.3048, 0.3048, 0.3048), (0.3048, -0.3048, -0.3048), (0.3048, -0.3048, 0.3048), (0.3048, 0.3048, -0.3048), (0.3048, 0.3048, 0.3048)], [], [(0, 1, 3, 2), (2, 3, 7, 6), (6, 7, 5, 4), (4, 5, 1, 0), (2, 6, 4, 0), (7, 3, 1, 5)])
_uv = me_cube_036.uv_layers.new(name='UVMap')
_uv.uv.foreach_set('vector', [0.375, 0.0, 0.625, 0.0, 0.625, 0.25, 0.375, 0.25, 0.375, 0.25, 0.625, 0.25, 0.625, 0.5, 0.375, 0.5, 0.375, 0.5, 0.625, 0.5, 0.625, 0.75, 0.375, 0.75, 0.375, 0.75, 0.625, 0.75, 0.625, 1.0, 0.375, 1.0, 0.125, 0.5, 0.375, 0.5, 0.375, 0.75, 0.125, 0.75, 0.625, 0.5, 0.875, 0.5, 0.875, 0.75, 0.625, 0.75])
me_cube_036.materials.append(mat_material_002)
me_cube_036.update()
me_cube_037 = bpy.data.meshes.new('Cube.037')
me_cube_037.from_pydata([(-0.3048, -0.3048, -0.3048), (-0.3048, -0.3048, 0.3048), (-0.3048, 0.3048, -0.3048), (-0.3048, 0.3048, 0.3048), (0.3048, -0.3048, -0.3048), (0.3048, -0.3048, 0.3048), (0.3048, 0.3048, -0.3048), (0.3048, 0.3048, 0.3048)], [], [(0, 1, 3, 2), (2, 3, 7, 6), (6, 7, 5, 4), (4, 5, 1, 0), (2, 6, 4, 0), (7, 3, 1, 5)])
_uv = me_cube_037.uv_layers.new(name='UVMap')
_uv.uv.foreach_set('vector', [0.375, 0.0, 0.625, 0.0, 0.625, 0.25, 0.375, 0.25, 0.375, 0.25, 0.625, 0.25, 0.625, 0.5, 0.375, 0.5, 0.375, 0.5, 0.625, 0.5, 0.625, 0.75, 0.375, 0.75, 0.375, 0.75, 0.625, 0.75, 0.625, 1.0, 0.375, 1.0, 0.125, 0.5, 0.375, 0.5, 0.375, 0.75, 0.125, 0.75, 0.625, 0.5, 0.875, 0.5, 0.875, 0.75, 0.625, 0.75])
me_cube_037.materials.append(mat_material_002)
me_cube_037.update()
me_cube_038 = bpy.data.meshes.new('Cube.038')
me_cube_038.from_pydata([(-0.3048, -0.3048, -0.3048), (-0.3048, -0.3048, 0.3048), (-0.3048, 0.3048, -0.3048), (-0.3048, 0.3048, 0.3048), (0.3048, -0.3048, -0.3048), (0.3048, -0.3048, 0.3048), (0.3048, 0.3048, -0.3048), (0.3048, 0.3048, 0.3048)], [], [(0, 1, 3, 2), (2, 3, 7, 6), (6, 7, 5, 4), (4, 5, 1, 0), (2, 6, 4, 0), (7, 3, 1, 5)])
_uv = me_cube_038.uv_layers.new(name='UVMap')
_uv.uv.foreach_set('vector', [0.375, 0.0, 0.625, 0.0, 0.625, 0.25, 0.375, 0.25, 0.375, 0.25, 0.625, 0.25, 0.625, 0.5, 0.375, 0.5, 0.375, 0.5, 0.625, 0.5, 0.625, 0.75, 0.375, 0.75, 0.375, 0.75, 0.625, 0.75, 0.625, 1.0, 0.375, 1.0, 0.125, 0.5, 0.375, 0.5, 0.375, 0.75, 0.125, 0.75, 0.625, 0.5, 0.875, 0.5, 0.875, 0.75, 0.625, 0.75])
me_cube_038.materials.append(mat_material_002)
me_cube_038.update()
me_plane_001 = bpy.data.meshes.new('Plane.001')
me_plane_001.from_pydata([(-0.3048, -0.3048, 0.0), (0.3048, -0.3048, 0.0), (-0.3048, 0.3048, 0.0), (0.3048, 0.3048, 0.0)], [], [(0, 1, 3, 2)])
_uv = me_plane_001.uv_layers.new(name='UVMap')
_uv.uv.foreach_set('vector', [0.0, 0.0, 1.0, 0.0, 1.0, 1.0, 0.0, 1.0])
me_plane_001.materials.append(mat_material_001)
me_plane_001.update()
me_cube = bpy.data.meshes.new('Cube')
me_cube.from_pydata([(-0.3048, -0.3048, -0.3048), (-0.3048, -0.3048, 0.3048), (-0.3048, 0.3048, -0.3048), (-0.3048, 0.3048, 0.3048), (0.3048, -0.3048, -0.3048), (0.3048, -0.3048, 0.3048), (0.3048, 0.3048, -0.3048), (0.3048, 0.3048, 0.3048)], [], [(0, 1, 3, 2), (2, 3, 7, 6), (6, 7, 5, 4), (4, 5, 1, 0), (2, 6, 4, 0), (7, 3, 1, 5)])
_uv = me_cube.uv_layers.new(name='UVMap')
_uv.uv.foreach_set('vector', [0.375, 0.0, 0.625, 0.0, 0.625, 0.25, 0.375, 0.25, 0.375, 0.25, 0.625, 0.25, 0.625, 0.5, 0.375, 0.5, 0.375, 0.5, 0.625, 0.5, 0.625, 0.75, 0.375, 0.75, 0.375, 0.75, 0.625, 0.75, 0.625, 1.0, 0.375, 1.0, 0.125, 0.5, 0.375, 0.5, 0.375, 0.75, 0.125, 0.75, 0.625, 0.5, 0.875, 0.5, 0.875, 0.75, 0.625, 0.75])
me_cube.update()
me_plane_003 = bpy.data.meshes.new('Plane.003')
me_plane_003.from_pydata([(-0.3048, -0.3048, 0.0), (0.3048, -0.3048, 0.0), (-0.3048, 0.3048, 0.0), (0.3048, 0.3048, 0.0)], [], [(0, 1, 3, 2)])
_uv = me_plane_003.uv_layers.new(name='UVMap')
_uv.uv.foreach_set('vector', [0.0, 0.0, 1.0, 0.0, 1.0, 1.0, 0.0, 1.0])
me_plane_003.update()
me_plane_005 = bpy.data.meshes.new('Plane.005')
me_plane_005.from_pydata([(-0.3048, -0.3048, 0.0), (0.3048, -0.3048, 0.0), (-0.3048, 0.3048, 0.0), (0.3048, 0.3048, 0.0)], [], [(0, 1, 3, 2)])
_uv = me_plane_005.uv_layers.new(name='UVMap')
_uv.uv.foreach_set('vector', [0.0, 0.0, 1.0, 0.0, 1.0, 1.0, 0.0, 1.0])
me_plane_005.update()
me_plane_006 = bpy.data.meshes.new('Plane.006')
me_plane_006.from_pydata([(-0.3048, -0.3048, 0.0), (0.3048, -0.3048, 0.0), (-0.3048, 0.3048, 0.0), (0.3048, 0.3048, 0.0)], [], [(0, 1, 3, 2)])
_uv = me_plane_006.uv_layers.new(name='UVMap')
_uv.uv.foreach_set('vector', [0.0, 0.0, 1.0, 0.0, 1.0, 1.0, 0.0, 1.0])
me_plane_006.update()
me_plane_008 = bpy.data.meshes.new('Plane.008')
me_plane_008.from_pydata([(-0.3048, -0.3048, 0.0), (0.3048, -0.3048, 0.0), (-0.3048, 0.3048, 0.0), (0.3048, 0.3048, 0.0)], [], [(0, 1, 3, 2)])
_uv = me_plane_008.uv_layers.new(name='UVMap')
_uv.uv.foreach_set('vector', [0.0, 0.0, 1.0, 0.0, 1.0, 1.0, 0.0, 1.0])
me_plane_008.update()
me_plane_010 = bpy.data.meshes.new('Plane.010')
me_plane_010.from_pydata([(-0.3048, -0.3048, 0.0), (0.3048, -0.3048, 0.0), (-0.3048, 0.3048, 0.0), (0.3048, 0.3048, 0.0)], [], [(0, 1, 3, 2)])
_uv = me_plane_010.uv_layers.new(name='UVMap')
_uv.uv.foreach_set('vector', [0.0, 0.0, 1.0, 0.0, 1.0, 1.0, 0.0, 1.0])
me_plane_010.update()
me_cube_008 = bpy.data.meshes.new('Cube.008')
me_cube_008.from_pydata([(-0.3048, -0.3048, -0.3048), (-0.3048, -0.3048, 0.3048), (-0.3048, 0.3048, -0.3048), (-0.3048, 0.3048, 0.3048), (0.3048, -0.3048, -0.3048), (0.3048, -0.3048, 0.3048), (0.3048, 0.3048, -0.3048), (0.3048, 0.3048, 0.3048)], [], [(0, 1, 3, 2), (2, 3, 7, 6), (6, 7, 5, 4), (4, 5, 1, 0), (2, 6, 4, 0), (7, 3, 1, 5)])
_uv = me_cube_008.uv_layers.new(name='UVMap')
_uv.uv.foreach_set('vector', [0.375, 0.0, 0.625, 0.0, 0.625, 0.25, 0.375, 0.25, 0.375, 0.25, 0.625, 0.25, 0.625, 0.5, 0.375, 0.5, 0.375, 0.5, 0.625, 0.5, 0.625, 0.75, 0.375, 0.75, 0.375, 0.75, 0.625, 0.75, 0.625, 1.0, 0.375, 1.0, 0.125, 0.5, 0.375, 0.5, 0.375, 0.75, 0.125, 0.75, 0.625, 0.5, 0.875, 0.5, 0.875, 0.75, 0.625, 0.75])
me_cube_008.materials.append(mat_material_001)
me_cube_008.update()
me_cube_013 = bpy.data.meshes.new('Cube.013')
me_cube_013.from_pydata([(-0.3048, -0.3048, -0.3048), (-0.3048, -0.3048, 0.3048), (-0.3048, 0.3048, -0.3048), (-0.3048, 0.3048, 0.3048), (0.3048, -0.3048, -0.3048), (0.3048, -0.3048, 0.3048), (0.3048, 0.3048, -0.3048), (0.3048, 0.3048, 0.3048)], [], [(0, 1, 3, 2), (2, 3, 7, 6), (6, 7, 5, 4), (4, 5, 1, 0), (2, 6, 4, 0), (7, 3, 1, 5)])
_uv = me_cube_013.uv_layers.new(name='UVMap')
_uv.uv.foreach_set('vector', [0.375, 0.0, 0.625, 0.0, 0.625, 0.25, 0.375, 0.25, 0.375, 0.25, 0.625, 0.25, 0.625, 0.5, 0.375, 0.5, 0.375, 0.5, 0.625, 0.5, 0.625, 0.75, 0.375, 0.75, 0.375, 0.75, 0.625, 0.75, 0.625, 1.0, 0.375, 1.0, 0.125, 0.5, 0.375, 0.5, 0.375, 0.75, 0.125, 0.75, 0.625, 0.5, 0.875, 0.5, 0.875, 0.75, 0.625, 0.75])
me_cube_013.materials.append(mat_material_001)
me_cube_013.update()

# ---- objects
ob_reference = bpy.data.objects.new('Reference', me_plane_002)
ob_light = bpy.data.objects.new('Light', light_light)
ob_camera = bpy.data.objects.new('Camera', cam_camera)
ob_curb = bpy.data.objects.new('Curb', me_cube_001)
ob_tree = bpy.data.objects.new('Tree', me_cube_010)
ob_mailbox = bpy.data.objects.new('Mailbox', me_cube_002)
ob_grass = bpy.data.objects.new('Grass', me_cube_043)
ob_redbirck = bpy.data.objects.new('RedBirck', me_plane_012)
ob_redbirck_001 = bpy.data.objects.new('RedBirck.001', me_plane_013)
ob_redbirck_002 = bpy.data.objects.new('RedBirck.002', me_plane_014)
ob_redbirck_003 = bpy.data.objects.new('RedBirck.003', me_plane_015)
ob_redbirck_004 = bpy.data.objects.new('RedBirck.004', me_plane_016)
ob_redbirck_005 = bpy.data.objects.new('RedBirck.005', me_plane_017)
ob_redbirck_006 = bpy.data.objects.new('RedBirck.006', me_plane_018)
ob_redbirck_007 = bpy.data.objects.new('RedBirck.007', me_plane_019)
ob_redbirck_008 = bpy.data.objects.new('RedBirck.008', me_plane_020)
ob_redbirck_009 = bpy.data.objects.new('RedBirck.009', me_plane_021)
ob_redbirck_010 = bpy.data.objects.new('RedBirck.010', me_plane_022)
ob_rbushwall_001 = bpy.data.objects.new('RBushWall.001', me_cube_004)
ob_rbushwall_002 = bpy.data.objects.new('RBushWall.002', me_cube_005)
ob_rbushwall_003 = bpy.data.objects.new('RBushWall.003', me_cube_044)
ob_rbushwall_004 = bpy.data.objects.new('RBushWall.004', me_cube_045)
ob_rbushwall_005 = bpy.data.objects.new('RBushWall.005', me_cube_046)
ob_lbushwall = bpy.data.objects.new('LBushWall', me_cube_003)
ob_gate = bpy.data.objects.new('Gate', me_cube_014)
ob_rbrick = bpy.data.objects.new('RBrick', me_cube_015)
ob_lbrick = bpy.data.objects.new('LBrick', me_cube_016)
ob_cube_002 = bpy.data.objects.new('Cube.002', me_cube_011)
ob_cube_004 = bpy.data.objects.new('Cube.004', me_cube_018)
ob_cube_005 = bpy.data.objects.new('Cube.005', me_cube_019)
ob_cube_006 = bpy.data.objects.new('Cube.006', me_cube_021)
ob_cube_008 = bpy.data.objects.new('Cube.008', me_cube_023)
ob_cube_011 = bpy.data.objects.new('Cube.011', me_cube_009)
ob_cube_003 = bpy.data.objects.new('Cube.003', me_cube_032)
ob_cube_014 = bpy.data.objects.new('Cube.014', me_cube_033)
ob_cube_015 = bpy.data.objects.new('Cube.015', me_cube_034)
ob_cube_016 = bpy.data.objects.new('Cube.016', me_cube_039)
ob_cube_017 = bpy.data.objects.new('Cube.017', me_cube_040)
ob_cube_018 = bpy.data.objects.new('Cube.018', me_cube_041)
ob_cube_019 = bpy.data.objects.new('Cube.019', me_cube_042)
ob_cube_009 = bpy.data.objects.new('Cube.009', me_cube_024)
ob_cube_010 = bpy.data.objects.new('Cube.010', me_cube_025)
ob_cube_001 = bpy.data.objects.new('Cube.001', me_cube_028)
ob_cube_007 = bpy.data.objects.new('Cube.007', me_cube_029)
ob_cube_012 = bpy.data.objects.new('Cube.012', me_cube_030)
ob_cube_013 = bpy.data.objects.new('Cube.013', me_cube_031)
ob_cube_020 = bpy.data.objects.new('Cube.020', me_cube_047)
ob_neighborwall = bpy.data.objects.new('neighborWall', me_cube_012)
ob_neighborwall_001 = bpy.data.objects.new('neighborWall.001', me_cube_020)
ob_neighborwall_002 = bpy.data.objects.new('neighborWall.002', me_cube_026)
ob_neighborwall_003 = bpy.data.objects.new('neighborWall.003', me_cube_027)
ob_neightbushwall = bpy.data.objects.new('neightBushWall', me_cube_036)
ob_neightbushwall_001 = bpy.data.objects.new('neightBushWall.001', me_cube_037)
ob_neighborwall_004 = bpy.data.objects.new('neighborWall.004', me_cube_038)
ob_road = bpy.data.objects.new('Road', me_plane_001)
ob_island = bpy.data.objects.new('island', me_cube)
ob_lines = bpy.data.objects.new('lines', me_plane_003)
ob_lines_002 = bpy.data.objects.new('lines.002', me_plane_005)
ob_lines_003 = bpy.data.objects.new('lines.003', me_plane_006)
ob_lines_005 = bpy.data.objects.new('lines.005', me_plane_008)
ob_lines_007 = bpy.data.objects.new('lines.007', me_plane_010)
ob_ruler = bpy.data.objects.new('Ruler', me_cube_008)
ob_ruler_001 = bpy.data.objects.new('Ruler.001', me_cube_013)

# ---- transforms, parenting, visibility, modifiers, constraints
ob_reference.location = (9.776, 11.89, 0.1524)
ob_reference.rotation_euler = (0.0, -0.0, -0.01898)
ob_reference.scale = (-452.2, -452.2, -452.2)
ob_light.location = (4.076, 1.005, 5.904)
ob_light.rotation_euler = (0.6503, 0.05522, 1.866)
ob_light.lock_rotations_4d = False
ob_light.empty_display_type = 'ARROWS'
ob_light.color = (0.0, 0.0, 0.0, 0.0)
ob_light.lineart.crease_threshold = 0.0
ob_camera.location = (-45.01, 4.676, 1.842)
ob_camera.rotation_euler = (1.109, -4.651e-08, 0.8149)
ob_camera.lock_rotations_4d = False
ob_camera.empty_display_type = 'ARROWS'
ob_camera.color = (0.0, 0.0, 0.0, 0.0)
ob_camera.display_type = 'WIRE'
ob_camera.lineart.crease_threshold = 0.0
ob_curb.location = (-1.71, -4.994, 0.0)
ob_curb.scale = (178.0, 70.78, 0.5)
ob_tree.location = (-27.68, -20.63, 0.5666)
ob_tree.scale = (1.959, 1.959, 1.959)
_m = ob_tree.modifiers.new('Skin', 'SKIN')
_m.use_x_symmetry = False
ob_mailbox.location = (-48.51, 6.244, 0.5523)
ob_mailbox.scale = (0.5, 0.5, 1.5)
ob_grass.location = (-34.75, -10.02, 0.1554)
ob_grass.scale = (-48.03, 54.28, 0.1)
ob_redbirck.location = (-24.68, 10.31, 0.1554)
ob_redbirck.scale = (-0.3, 12.39, 1.0)
ob_redbirck_001.location = (-24.07, 6.415, 0.2108)
ob_redbirck_001.scale = (18.53, 0.5, 1.0)
ob_redbirck_002.location = (-19.43, 6.719, 0.2108)
ob_redbirck_002.scale = (3.303, 0.5, 1.0)
ob_redbirck_003.location = (-36.33, 10.31, 0.1554)
ob_redbirck_003.scale = (-0.3, 12.39, 1.0)
ob_redbirck_004.location = (-46.11, 10.31, 0.1554)
ob_redbirck_004.scale = (-0.3, 12.39, 1.0)
ob_redbirck_005.location = (-20.64, -3.571, 0.2108)
ob_redbirck_005.scale = (4.763, 0.5, 1.0)
ob_redbirck_006.location = (-8.648, 11.89, 0.1554)
ob_redbirck_006.scale = (0.4, 15.4, 1.0)
ob_redbirck_007.location = (1.249, 11.89, 0.1554)
ob_redbirck_007.scale = (0.4, 15.4, 1.0)
ob_redbirck_008.location = (10.95, 5.777, 0.1554)
ob_redbirck_008.scale = (0.4, 35.67, 1.0)
ob_redbirck_009.location = (20.91, 3.703, 0.1554)
ob_redbirck_009.scale = (0.4, 42.25, 1.0)
ob_redbirck_010.location = (29.74, 3.703, 0.1554)
ob_redbirck_010.scale = (0.4, 42.25, 1.0)
ob_rbushwall_001.location = (-48.6, -10.41, 1.62)
ob_rbushwall_001.scale = (2.6, 53.0, 5.0)
ob_rbushwall_002.location = (-18.22, 0.1642, 1.662)
ob_rbushwall_002.scale = (2.8, 15.94, 5.0)
ob_rbushwall_003.location = (-19.81, -10.31, 1.053)
ob_rbushwall_003.scale = (3.71, 8.745, 3.0)
ob_rbushwall_004.location = (-29.51, 5.615, 0.7815)
ob_rbushwall_004.rotation_euler = (0.0, -0.0, -2.437)
ob_rbushwall_004.scale = (2.8, 3.245, 2.11)
ob_rbushwall_005.location = (-21.81, -5.561, 0.7934)
ob_rbushwall_005.rotation_euler = (0.0, -0.0, 0.5179)
ob_rbushwall_005.scale = (2.8, 8.745, 2.149)
ob_lbushwall.location = (-33.54, 15.79, 1.372)
ob_lbushwall.scale = (52.0, 2.6, 5.0)
ob_gate.location = (-17.06, 9.831, 1.576)
ob_gate.scale = (0.25, 12.91, 6.0)
ob_rbrick.location = (-17.06, 5.514, 1.676)
ob_rbrick.scale = (1.0, 1.617, 6.0)
ob_lbrick.location = (-17.06, 15.17, 1.676)
ob_lbrick.scale = (1.0, 4.615, 6.0)
ob_cube_002.location = (-19.76, -19.29, 3.505)
ob_cube_002.scale = (1.0, 20.71, 11.0)
ob_cube_004.location = (-5.781, 4.716, 3.505)
ob_cube_004.scale = (37.04, 1.0, 11.0)
ob_cube_005.location = (12.57, -5.4, 3.505)
ob_cube_005.scale = (25.17, 1.0, 11.0)
ob_cube_006.location = (5.204, -0.1872, 3.505)
ob_cube_006.scale = (1.0, 17.09, 11.0)
ob_cube_008.location = (19.94, -15.35, 3.505)
ob_cube_008.scale = (1.0, 33.63, 11.0)
ob_cube_011.location = (0.08882, -25.29, 3.505)
ob_cube_011.scale = (66.12, 1.0, 11.0)
ob_cube_003.location = (5.204, -0.3396, 3.505)
ob_cube_003.scale = (1.0, 17.59, 11.0)
ob_cube_014.location = (-17.06, 0.1999, 3.505)
ob_cube_014.scale = (1.0, 15.82, 11.0)
ob_cube_015.location = (-18.37, -10.48, 1.981)
ob_cube_015.scale = (1.0, 10.18, 6.0)
ob_cube_016.location = (-16.59, -13.28, 3.505)
ob_cube_016.scale = (11.41, 1.0, 11.0)
ob_cube_017.location = (-15.23, -4.388, 3.491)
ob_cube_017.scale = (7.0, 1.0, 11.0)
ob_cube_018.location = (-15.23, -4.388, 3.505)
ob_cube_018.scale = (7.0, 1.0, 11.0)
ob_cube_019.location = (-13.4, -8.838, 3.505)
ob_cube_019.scale = (1.0, 15.6, 11.0)
ob_cube_009.location = (51.69, 3.516, 2.542)
ob_cube_009.scale = (1.0, 42.0, 7.84)
ob_cube_010.location = (46.07, -8.981, 2.542)
ob_cube_010.scale = (19.45, 1.0, 7.84)
ob_cube_001.location = (40.02, -4.104, 2.646)
ob_cube_001.scale = (1.0, 17.0, 7.5)
ob_cube_007.location = (43.45, 16.01, 2.542)
ob_cube_007.scale = (27.82, 1.0, 7.84)
ob_cube_012.location = (35.29, 8.393, 2.286)
ob_cube_012.scale = (0.25, 24.0, 7.0)
ob_cube_013.location = (37.65, 0.7726, 2.542)
ob_cube_013.scale = (8.79, 1.0, 7.84)
ob_cube_020.location = (35.27, 8.393, 4.627)
ob_cube_020.scale = (1.0, 26.0, 1.0)
ob_neighborwall.location = (0.7145, -26.87, 1.219)
ob_neighborwall.scale = (170.0, 1.0, 4.5)
ob_neighborwall_001.location = (0.7145, -26.87, 1.219)
ob_neighborwall_001.scale = (170.0, 1.0, 4.5)
ob_neighborwall_002.location = (15.95, 16.88, 1.219)
ob_neighborwall_002.scale = (120.0, 1.0, 4.5)
ob_neighborwall_003.location = (52.84, -4.985, 1.219)
ob_neighborwall_003.scale = (1.0, 72.75, 4.5)
ob_neightbushwall.location = (53.44, -4.985, 2.591)
ob_neightbushwall.scale = (1.0, 72.75, 9.0)
ob_neightbushwall_001.location = (53.44, -4.985, 3.658)
ob_neightbushwall_001.scale = (1.0, 72.75, 12.5)
ob_neighborwall_004.location = (29.37, 17.49, 3.658)
ob_neighborwall_004.scale = (80.0, 1.0, 12.5)
ob_road.location = (-65.63, -4.994, -0.1524)
ob_road.scale = (31.77, 70.78, 0.1839)
ob_island.location = (-75.62, -4.994, -0.1494)
ob_island.scale = (1.0, 70.78, 0.5)
ob_lines.location = (-68.41, -1.246, 0.0)
ob_lines.scale = (0.3, 3.5, 1.0)
ob_lines_002.location = (-68.41, 8.264, 0.0)
ob_lines_002.scale = (0.3, 3.5, 1.0)
ob_lines_003.location = (-68.41, 15.87, 0.0)
ob_lines_003.scale = (0.3, 2.32, 1.0)
ob_lines_005.location = (-68.41, -10.96, 0.0)
ob_lines_005.scale = (0.3, 3.5, 1.0)
ob_lines_007.location = (-68.41, -21.95, 0.0)
ob_lines_007.scale = (0.3, 3.5, 1.0)
ob_ruler.location = (-48.53, -27.18, 3.505)
ob_ruler.scale = (3.0, 2.0, 12.0)
ob_ruler_001.location = (-12.45, 11.89, 3.81)
ob_ruler_001.scale = (1.0, 15.0, 12.0)

# ---- collection membership
scene.collection.objects.link(ob_reference)
col_collection.objects.link(ob_light)
col_collection.objects.link(ob_camera)
col_home.objects.link(ob_curb)
col_frontyard.objects.link(ob_tree)
col_frontyard.objects.link(ob_mailbox)
col_frontyard.objects.link(ob_grass)
col_bricks.objects.link(ob_redbirck)
col_bricks.objects.link(ob_redbirck_001)
col_bricks.objects.link(ob_redbirck_002)
col_bricks.objects.link(ob_redbirck_003)
col_bricks.objects.link(ob_redbirck_004)
col_bricks.objects.link(ob_redbirck_005)
col_bricks.objects.link(ob_redbirck_006)
col_bricks.objects.link(ob_redbirck_007)
col_bricks.objects.link(ob_redbirck_008)
col_bricks.objects.link(ob_redbirck_009)
col_bricks.objects.link(ob_redbirck_010)
col_bushwall.objects.link(ob_rbushwall_001)
col_bushwall.objects.link(ob_rbushwall_002)
col_bushwall.objects.link(ob_rbushwall_003)
col_bushwall.objects.link(ob_rbushwall_004)
col_bushwall.objects.link(ob_rbushwall_005)
col_bushwall.objects.link(ob_lbushwall)
col_gate.objects.link(ob_gate)
col_gate.objects.link(ob_rbrick)
col_gate.objects.link(ob_lbrick)
col_house.objects.link(ob_cube_002)
col_house.objects.link(ob_cube_004)
col_house.objects.link(ob_cube_005)
col_house.objects.link(ob_cube_006)
col_house.objects.link(ob_cube_008)
col_house.objects.link(ob_cube_011)
col_house.objects.link(ob_cube_003)
col_house.objects.link(ob_cube_014)
col_house.objects.link(ob_cube_015)
col_house.objects.link(ob_cube_016)
col_house.objects.link(ob_cube_017)
col_house.objects.link(ob_cube_018)
col_house.objects.link(ob_cube_019)
col_garage.objects.link(ob_cube_009)
col_garage.objects.link(ob_cube_010)
col_garage.objects.link(ob_cube_001)
col_garage.objects.link(ob_cube_007)
col_garage.objects.link(ob_cube_012)
col_garage.objects.link(ob_cube_013)
col_garage.objects.link(ob_cube_020)
col_neighborwall.objects.link(ob_neighborwall)
col_neighborwall.objects.link(ob_neighborwall_001)
col_neighborwall.objects.link(ob_neighborwall_002)
col_neighborwall.objects.link(ob_neighborwall_003)
col_neighborwall.objects.link(ob_neightbushwall)
col_neighborwall.objects.link(ob_neightbushwall_001)
col_neighborwall.objects.link(ob_neighborwall_004)
col_road.objects.link(ob_road)
col_road.objects.link(ob_island)
col_lines.objects.link(ob_lines)
col_lines.objects.link(ob_lines_002)
col_lines.objects.link(ob_lines_003)
col_lines.objects.link(ob_lines_005)
col_lines.objects.link(ob_lines_007)
col_ruler.objects.link(ob_ruler)
col_ruler.objects.link(ob_ruler_001)

# ---- scene / render settings (as saved in the file)
scene.camera = ob_camera
scene.frame_start = 1; scene.frame_end = 250; scene.frame_set(33)
scene.render.engine = 'BLENDER_EEVEE_NEXT'
scene.cycles.sampling_pattern = 'TABULATED_SOBOL'
scene.cycles.use_light_tree = False
scene.view_settings.view_transform = 'Filmic'
bpy.context.view_layer.update()
